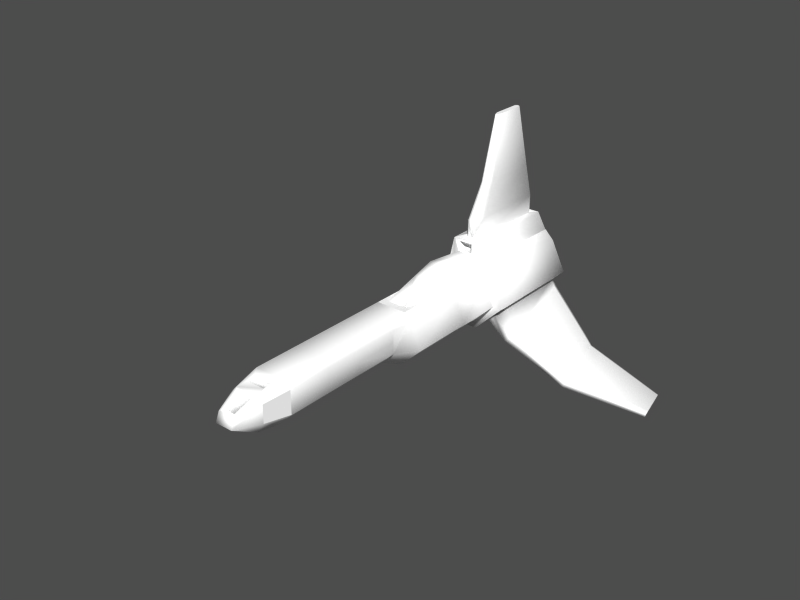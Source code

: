 # Source: starfighter.blend  (saved by Blender 2.33.0; exported with 4.5.12 LTS)
import bpy
from mathutils import Matrix  # noqa: F401  (used for matrix-valued properties, if any)

bpy.ops.wm.read_factory_settings(use_empty=True)
scene = bpy.context.scene
scene.name = '1'

# ---- collections
col_collection_1 = bpy.data.collections.new('Collection 1'); scene.collection.children.link(col_collection_1)

# ---- materials (node trees are filled in below, after node groups)
mat_cube1_auv6 = bpy.data.materials.new('cube1_auv6')
mat_cube1_auv6.alpha_threshold = 0.0
mat_cube1_auv6.preview_render_type = 'FLAT'
mat_cube1_auv6.diffuse_color = (1.0, 1.0, 1.0, 1.0)
mat_cube1_auv6.roughness = 0.5
mat_cube1_auv6.line_color = (0.0, 0.0, 0.0, 1.0)
mat_material = bpy.data.materials.new('Material')
mat_material.alpha_threshold = 0.0
mat_material.preview_render_type = 'FLAT'
mat_material.roughness = 0.5
mat_material.line_color = (0.0, 0.0, 0.0, 1.0)

# ---- material node trees

# ---- meshes
me_starfighteruv = bpy.data.meshes.new('starfighteruv')
me_starfighteruv.from_pydata([(-0.7068, 1.0, 1.0), (-1.0, 0.7068, 1.0), (0.7068, 1.0, 1.0), (1.0, 0.7068, 1.0), (-0.7068, 1.0, -1.0), (-1.0, 0.7068, -1.0), (0.7068, 1.0, -1.0), (1.0, 0.7068, -1.0), (-1.0, -0.3548, 1.0), (-0.3548, -1.0, 1.0), (0.3548, -1.0, 1.0), (1.0, -0.3548, 1.0), (-1.0, -0.3548, -1.0), (-0.3548, -1.0, -1.0), (0.3548, -1.0, -1.0), (1.0, -0.3548, -1.0), (-1.0, -0.3548, 2.728), (-0.3548, -1.0, 2.728), (0.3548, -1.0, 2.728), (1.0, -0.3548, 2.728), (1.0, 0.7068, 2.728), (0.7068, 1.0, 2.728), (-0.7068, 1.0, 2.728), (-1.0, 0.7068, 2.728), (-1.0, -0.3548, 4.71), (-0.3548, -1.0, 4.71), (0.3548, -1.0, 4.71), (1.0, -0.3548, 4.71), (1.0, 0.7068, 4.71), (0.7068, 1.0, 4.71), (-0.7068, 1.0, 4.71), (-1.0, 0.7068, 4.71), (-0.768, -0.2521, 5.872), (-0.4507, -0.7476, 5.872), (0.4507, -0.7476, 5.872), (0.768, -0.2521, 5.872), (0.768, 0.5632, 5.872), (0.5428, 0.7884, 5.872), (-0.5428, 0.7884, 5.872), (-0.768, 0.5632, 5.872), (-0.3978, -0.08816, 7.07), (0.3978, -0.08816, 7.07), (0.3978, 0.3342, 6.896), (-0.3978, 0.3342, 6.896), (-0.3968, 0.8677, 5.436), (0.3968, 0.8677, 5.436), (0.3939, 0.9207, 5.146), (-0.3939, 0.9207, 5.146), (-0.3349, 0.8188, 5.404), (0.3349, 0.8188, 5.404), (0.3324, 0.8634, 5.159), (-0.3324, 0.8634, 5.159), (0.2625, 0.3966, 6.755), (0.3677, 0.726, 6.013), (-0.3677, 0.726, 6.013), (-0.2625, 0.3966, 6.755), (0.2331, 0.3383, 6.68), (0.3265, 0.6308, 6.02), (-0.3265, 0.6308, 6.02), (-0.2331, 0.3383, 6.68), (1.568, -0.4416, -2.052), (0.5563, -1.453, -2.052), (-0.5563, -1.453, -2.052), (-1.568, -0.4416, -2.052), (-1.0, 0.7068, -2.052), (-0.7068, 1.0, -2.052), (0.7068, 1.0, -2.052), (1.0, 0.7068, -2.052), (1.568, -0.4416, -4.922), (0.5563, -1.453, -4.922), (-0.5563, -1.453, -4.922), (-1.568, -0.4416, -4.922), (-1.0, 0.7068, -4.922), (-0.7068, 1.0, -4.922), (0.7068, 1.0, -4.922), (1.0, 0.7068, -4.922), (0.564, 1.0, -4.922), (-0.564, 1.0, -4.922), (0.2789, 1.922, -4.922), (-0.2789, 1.922, -4.922), (-0.4546, 1.0, -2.397), (0.4546, 1.0, -2.397), (-0.2029, 1.694, -3.831), (0.2029, 1.694, -3.831), (1.568, -0.4416, -6.986), (0.5563, -1.453, -6.986), (-0.5563, -1.453, -6.986), (-1.568, -0.4416, -6.986), (-1.0, 0.7068, -6.986), (-0.7068, 1.0, -6.986), (-0.564, 1.0, -6.986), (-0.3576, 1.646, -6.986), (0.3576, 1.646, -6.986), (0.564, 1.0, -6.986), (0.7068, 1.0, -6.986), (1.0, 0.7068, -6.986), (1.0, 0.176, 1.0), (1.0, 0.176, -1.0), (1.0, 0.176, 2.728), (1.0, 0.176, 4.71), (-1.0, 0.176, 1.0), (-1.0, 0.176, -1.0), (-1.0, 0.176, 2.728), (-1.0, 0.176, 4.71), (1.943, -0.5033, -6.986), (0.6844, -1.762, -6.986), (-0.6844, -1.762, -6.986), (-1.943, -0.5033, -6.986), (-1.255, 0.8895, -6.986), (-0.8349, 1.309, -6.986), (-0.8116, 1.309, -6.986), (-0.6052, 2.231, -6.986), (0.6052, 2.231, -6.986), (0.8116, 1.309, -6.986), (0.8349, 1.309, -6.986), (1.255, 0.8895, -6.986), (1.943, -0.5033, -12.04), (0.6844, -1.762, -12.04), (-0.6844, -1.762, -12.04), (-1.943, -0.5033, -12.04), (-1.255, 0.8895, -12.04), (-0.8349, 1.309, -12.04), (-0.8116, 1.309, -12.04), (-0.6052, 2.231, -11.69), (0.6052, 2.231, -11.69), (0.8116, 1.309, -12.04), (0.8349, 1.309, -12.04), (1.255, 0.8895, -12.04), (0.296, 2.136, -6.986), (-0.296, 2.136, -6.986), (-0.3267, 1.742, -6.986), (0.3267, 1.742, -6.986), (0.296, 2.136, -7.44), (-0.296, 2.136, -7.44), (-0.3267, 1.742, -7.44), (0.3267, 1.742, -7.44), (1.582, -0.302, -12.28), (0.5571, -1.327, -12.28), (-0.5571, -1.327, -12.28), (-1.582, -0.302, -12.28), (-1.021, 0.8317, -12.28), (-0.6796, 1.173, -12.28), (-0.6607, 1.173, -12.28), (-0.4926, 1.924, -11.93), (0.4926, 1.924, -11.93), (0.6607, 1.173, -12.28), (0.6796, 1.173, -12.28), (1.021, 0.8317, -12.28), (1.031, -1.416, -11.55), (1.597, -0.8496, -11.55), (1.597, -0.8496, -7.862), (1.031, -1.416, -7.862), (1.297, -1.682, -11.48), (1.864, -1.116, -11.48), (2.363, -1.616, -7.923), (1.797, -2.182, -7.923), (1.172, -1.275, -7.252), (2.021, -2.123, -7.337), (1.456, -0.9912, -7.252), (2.304, -1.84, -7.337), (1.719, -1.166, -11.81), (1.347, -1.538, -11.81), (1.222, -1.413, -11.88), (1.594, -1.041, -11.88), (3.501, -3.739, -8.849), (3.133, -3.37, -11.47), (3.17, -3.263, -11.72), (3.444, -2.989, -11.72), (3.551, -2.951, -11.47), (3.92, -3.32, -8.849), (3.876, -3.486, -8.416), (3.667, -3.695, -8.416), (4.231, -4.255, -9.003), (3.733, -4.099, -11.62), (3.716, -3.987, -11.87), (3.832, -3.617, -11.87), (3.91, -3.535, -11.62), (4.408, -3.691, -9.003), (4.446, -3.858, -8.57), (4.357, -4.14, -8.57), (7.615, -5.163, -10.36), (7.366, -5.085, -11.67), (7.358, -5.029, -11.79), (7.416, -4.844, -11.79), (7.455, -4.803, -11.67), (7.704, -4.881, -10.36), (7.723, -4.964, -10.14), (7.678, -5.106, -10.14), (-0.3099, 2.231, -7.874), (0.3099, 2.231, -7.874), (0.3099, 2.231, -11.39), (-0.3099, 2.231, -11.39), (0.1033, 2.231, -7.282), (-0.1033, 2.231, -7.282), (-0.1033, 2.231, -11.57), (0.1033, 2.231, -11.57), (0.1033, 3.073, -7.282), (0.3099, 3.073, -7.874), (0.3099, 3.073, -11.39), (0.1033, 3.073, -11.57), (-0.1033, 3.073, -11.57), (-0.3099, 3.073, -11.39), (-0.3099, 3.073, -7.874), (-0.1033, 3.073, -7.282), (0.07416, 4.565, -8.125), (0.2225, 4.565, -8.55), (0.2225, 4.565, -11.08), (0.07416, 4.565, -11.2), (-0.07416, 4.565, -11.2), (-0.2225, 4.565, -11.08), (-0.2225, 4.565, -8.55), (-0.07416, 4.565, -8.125), (0.03916, 7.371, -8.887), (0.1175, 7.371, -9.111), (0.1175, 7.371, -10.45), (0.03916, 7.371, -10.51), (-0.03916, 7.371, -10.51), (-0.1175, 7.371, -10.45), (-0.1175, 7.371, -9.111), (-0.03916, 7.371, -8.887), (-7.678, -5.106, -10.14), (-7.723, -4.964, -10.14), (-7.704, -4.881, -10.36), (-7.455, -4.803, -11.67), (-7.416, -4.844, -11.79), (-7.358, -5.029, -11.79), (-7.366, -5.085, -11.67), (-7.615, -5.163, -10.36), (-4.357, -4.14, -8.57), (-4.446, -3.858, -8.57), (-4.408, -3.691, -9.003), (-3.91, -3.535, -11.62), (-3.832, -3.617, -11.87), (-3.716, -3.987, -11.87), (-3.733, -4.099, -11.62), (-4.231, -4.255, -9.003), (-3.667, -3.695, -8.416), (-3.876, -3.486, -8.416), (-3.92, -3.32, -8.849), (-3.551, -2.951, -11.47), (-3.444, -2.989, -11.72), (-3.17, -3.263, -11.72), (-3.133, -3.37, -11.47), (-3.501, -3.739, -8.849), (-1.594, -1.041, -11.88), (-1.222, -1.413, -11.88), (-1.347, -1.538, -11.81), (-1.719, -1.166, -11.81), (-2.304, -1.84, -7.337), (-1.456, -0.9912, -7.252), (-2.021, -2.123, -7.337), (-1.172, -1.275, -7.252), (-1.797, -2.182, -7.923), (-2.363, -1.616, -7.923), (-1.864, -1.116, -11.48), (-1.297, -1.682, -11.48), (-1.031, -1.416, -7.862), (-1.597, -0.8496, -7.862), (-1.597, -0.8496, -11.55), (-1.031, -1.416, -11.55)], [], [(0, 4, 5, 1), (3, 7, 6, 2), (5, 64, 12, 101), (0, 2, 6, 4), (12, 13, 9, 8), (14, 10, 9, 13), (15, 11, 10, 14), (15, 60, 67), (15, 67, 7, 97), (17, 16, 8, 9), (18, 17, 9, 10), (19, 18, 10, 11), (21, 20, 3, 2), (2, 0, 22, 21), (0, 1, 23, 22), (25, 24, 16, 17), (26, 25, 17, 18), (27, 26, 18, 19), (29, 28, 20, 21), (30, 29, 21, 22), (31, 30, 22, 23), (33, 32, 24, 25), (34, 33, 25, 26), (34, 35, 41), (35, 34, 26, 27), (37, 36, 28, 29), (38, 39, 43), (39, 38, 30, 31), (40, 32, 33), (41, 35, 36, 42), (41, 40, 33, 34), (42, 36, 37), (43, 39, 32, 40), (43, 40, 41, 42), (45, 44, 38, 37), (46, 45, 37, 29), (47, 30, 38, 44), (47, 46, 29, 30), (48, 49, 50, 51), (49, 48, 44, 45), (50, 49, 45, 46), (51, 47, 44, 48), (51, 50, 46, 47), (53, 52, 42, 37), (54, 53, 37, 38), (55, 43, 42, 52), (55, 54, 38, 43), (56, 57, 58, 59), (57, 56, 52, 53), (58, 57, 53, 54), (59, 55, 52, 56), (59, 58, 54, 55), (61, 60, 15, 14), (62, 61, 14, 13), (63, 62, 13, 12), (64, 63, 12), (65, 64, 5, 4), (66, 65, 4, 6), (67, 66, 6, 7), (69, 68, 60, 61), (70, 69, 61, 62), (71, 70, 62, 63), (72, 64, 65, 73), (72, 71, 63, 64), (75, 67, 60, 68), (75, 74, 66, 67), (76, 78, 83), (76, 93, 92), (77, 79, 91), (77, 80, 82), (82, 79, 77), (82, 80, 81, 83), (83, 78, 79, 82), (83, 81, 76), (85, 84, 68, 69), (86, 85, 69, 70), (87, 86, 70, 71), (88, 87, 71, 72), (89, 88, 72, 73), (90, 89, 73, 77), (91, 90, 77), (92, 78, 76), (92, 91, 79, 78), (94, 93, 76, 74), (95, 75, 68, 84), (95, 94, 74, 75), (96, 3, 20, 98), (96, 11, 15, 97), (97, 7, 3, 96), (98, 19, 11, 96), (98, 20, 28, 99), (99, 27, 19, 98), (100, 1, 5, 101), (100, 8, 16, 102), (101, 12, 8, 100), (102, 16, 24, 103), (102, 23, 1, 100), (103, 31, 23, 102), (105, 104, 84, 85), (106, 105, 85, 86), (107, 106, 86, 87), (108, 107, 87, 88), (109, 108, 88, 89), (110, 109, 89, 90), (111, 110, 90, 91), (113, 112, 92, 93), (114, 113, 93, 94), (115, 95, 84, 104), (115, 114, 94, 95), (118, 117, 105, 106), (120, 119, 107, 108), (121, 120, 108, 109), (122, 121, 109, 110), (123, 122, 110, 111), (125, 124, 112, 113), (126, 125, 113, 114), (127, 115, 104, 116), (127, 126, 114, 115), (129, 128, 112, 111), (130, 129, 111, 91), (131, 92, 112, 128), (131, 130, 91, 92), (132, 133, 134, 135), (133, 132, 128, 129), (134, 133, 129, 130), (135, 131, 128, 132), (135, 134, 130, 131), (137, 136, 116, 117), (138, 137, 117, 118), (139, 138, 118, 119), (140, 139, 119, 120), (141, 140, 120, 121), (142, 141, 121, 122), (142, 143, 144, 145), (143, 142, 122, 123), (144, 143, 123, 124), (145, 144, 124, 125), (146, 145, 125, 126), (147, 127, 116, 136), (147, 146, 126, 127), (149, 148, 117, 116), (150, 149, 116, 104), (151, 105, 117, 148), (154, 153, 149, 150), (155, 151, 148, 152), (156, 151, 155, 157), (158, 156, 157, 159), (158, 159, 154, 150), (160, 161, 162, 163), (162, 161, 152, 148), (163, 149, 153, 160), (163, 162, 148, 149), (165, 164, 155, 152), (166, 165, 152, 161), (167, 166, 161, 160), (168, 167, 160, 153), (169, 168, 153, 154), (170, 169, 154, 159), (171, 157, 155, 164), (171, 170, 159, 157), (173, 172, 164, 165), (174, 173, 165, 166), (175, 174, 166, 167), (176, 175, 167, 168), (177, 176, 168, 169), (178, 177, 169, 170), (179, 171, 164, 172), (179, 178, 170, 171), (181, 180, 172, 173), (182, 181, 173, 174), (183, 182, 174, 175), (184, 183, 175, 176), (185, 184, 176, 177), (186, 185, 177, 178), (187, 179, 172, 180), (187, 186, 178, 179), (190, 189, 112, 124), (191, 123, 111, 188), (197, 196, 192, 189), (198, 197, 189, 190), (199, 198, 190, 195), (200, 199, 195, 194), (201, 200, 194, 191), (202, 201, 191, 188), (203, 193, 192, 196), (203, 202, 188, 193), (205, 204, 196, 197), (206, 205, 197, 198), (207, 206, 198, 199), (208, 207, 199, 200), (209, 208, 200, 201), (210, 209, 201, 202), (211, 203, 196, 204), (211, 210, 202, 203), (213, 212, 204, 205), (214, 213, 205, 206), (215, 214, 206, 207), (216, 215, 207, 208), (217, 216, 208, 209), (218, 217, 209, 210), (219, 211, 204, 212), (219, 218, 210, 211), (80, 77, 73), (80, 73, 65), (80, 65, 66), (80, 66, 74), (80, 74, 76), (80, 76, 81), (99, 28, 36), (99, 36, 35), (99, 35, 27), (103, 24, 32), (103, 32, 39), (103, 39, 31), (145, 146, 147), (145, 147, 136), (145, 136, 137), (145, 137, 138), (145, 138, 139), (145, 139, 140), (145, 140, 141), (145, 141, 142), (158, 150, 104), (158, 104, 105), (158, 105, 151), (158, 151, 156), (180, 181, 182), (180, 182, 183), (180, 183, 184), (180, 184, 185), (180, 185, 186), (180, 186, 187), (193, 188, 111), (193, 111, 112), (193, 112, 189), (193, 189, 192), (195, 190, 124), (195, 124, 123), (195, 123, 191), (195, 191, 194), (212, 213, 214), (212, 214, 215), (212, 215, 216), (212, 216, 217), (212, 217, 218), (212, 218, 219), (258, 119, 118, 259), (257, 107, 119, 258), (256, 259, 118, 106), (253, 257, 258, 254), (252, 255, 259, 256), (251, 250, 252, 256), (249, 248, 250, 251), (249, 257, 253, 248), (247, 244, 245, 246), (245, 259, 255, 246), (244, 247, 254, 258), (244, 258, 259, 245), (242, 255, 252, 243), (241, 246, 255, 242), (240, 247, 246, 241), (239, 254, 247, 240), (238, 253, 254, 239), (237, 248, 253, 238), (236, 243, 252, 250), (236, 250, 248, 237), (234, 242, 243, 235), (233, 241, 242, 234), (232, 240, 241, 233), (231, 239, 240, 232), (230, 238, 239, 231), (229, 237, 238, 230), (228, 235, 243, 236), (228, 236, 237, 229), (226, 234, 235, 227), (225, 233, 234, 226), (224, 232, 233, 225), (223, 231, 232, 224), (222, 230, 231, 223), (221, 229, 230, 222), (220, 227, 235, 228), (220, 228, 229, 221), (249, 107, 257), (249, 106, 107), (249, 256, 106), (249, 251, 256), (227, 225, 226), (227, 224, 225), (227, 223, 224), (227, 222, 223), (227, 221, 222), (227, 220, 221)])
me_starfighteruv.polygons.foreach_set('use_smooth', [1, 1, 1, 1, 1, 1, 1, 1, 1, 1, 1, 1, 1, 1, 1, 1, 1, 1, 1, 1, 1, 1, 1, 1, 1, 1, 1, 1, 1, 1, 1, 1, 1, 1, 1, 1, 1, 1, 1, 1, 1, 1, 1, 1, 1, 1, 1, 1, 1, 1, 1, 1, 1, 1, 1, 1, 1, 1, 1, 1, 1, 1, 1, 1, 1, 1, 1, 1, 1, 1, 1, 1, 1, 1, 1, 1, 1, 1, 1, 1, 1, 1, 1, 1, 1, 1, 1, 1, 1, 1, 1, 1, 1, 1, 1, 1, 1, 1, 1, 1, 1, 1, 1, 1, 1, 1, 1, 1, 1, 1, 1, 1, 1, 1, 1, 1, 1, 1, 1, 1, 1, 1, 1, 1, 1, 1, 1, 1, 1, 1, 1, 1, 1, 1, 1, 1, 1, 1, 1, 1, 1, 1, 1, 1, 1, 1, 1, 1, 1, 1, 1, 1, 1, 1, 1, 1, 1, 1, 1, 1, 1, 1, 1, 1, 1, 1, 1, 1, 1, 1, 1, 1, 1, 1, 1, 1, 1, 1, 1, 1, 1, 1, 1, 1, 1, 1, 1, 1, 1, 1, 1, 1, 1, 1, 1, 1, 1, 1, 1, 1, 1, 1, 0, 0, 0, 0, 0, 0, 0, 0, 0, 0, 0, 0, 0, 0, 0, 0, 0, 0, 0, 0, 0, 0, 0, 0, 0, 0, 0, 0, 0, 0, 0, 0, 0, 0, 0, 0, 0, 0, 0, 0, 0, 0, 0, 0, 1, 1, 1, 1, 1, 1, 1, 1, 1, 1, 1, 1, 1, 1, 1, 1, 1, 1, 1, 1, 1, 1, 1, 1, 1, 1, 1, 1, 1, 1, 1, 1, 1, 1, 1, 1, 0, 0, 0, 0, 0, 0, 0, 0, 0, 0])
_uv = me_starfighteruv.uv_layers.new(name='UVMap')
_uv.uv.foreach_set('vector', [0.1545, 0.5542, 0.1546, 0.6344, 0.1379, 0.6344, 0.1379, 0.5542, 0.2276, 0.554, 0.228, 0.6343, 0.2114, 0.6343, 0.211, 0.5541, 0.1379, 0.6344, 0.1379, 0.6767, 0.09526, 0.6343, 0.1166, 0.6344, 0.1545, 0.5542, 0.211, 0.5541, 0.2114, 0.6343, 0.1546, 0.6344, 0.09526, 0.6343, 0.05864, 0.6342, 0.05893, 0.5539, 0.09547, 0.5541, 0.3075, 0.6337, 0.3067, 0.5533, 0.3352, 0.5529, 0.336, 0.6334, 0.2708, 0.6341, 0.2701, 0.5537, 0.3067, 0.5533, 0.3075, 0.6337, 0.2815, 0.9782, 0.2684, 0.9322, 0.3195, 0.9322, 0.2708, 0.6341, 0.2281, 0.6766, 0.228, 0.6343, 0.2494, 0.6342, 0.05946, 0.4847, 0.09581, 0.4852, 0.09547, 0.5541, 0.05893, 0.5539, 0.3057, 0.4841, 0.334, 0.4835, 0.3352, 0.5529, 0.3067, 0.5533, 0.2693, 0.4848, 0.3057, 0.4841, 0.3067, 0.5533, 0.2701, 0.5537, 0.2108, 0.4852, 0.2272, 0.4851, 0.2276, 0.554, 0.211, 0.5541, 0.211, 0.5541, 0.1545, 0.5542, 0.1545, 0.4853, 0.2108, 0.4852, 0.1545, 0.5542, 0.1379, 0.5542, 0.138, 0.4853, 0.1545, 0.4853, 0.0611, 0.4057, 0.09685, 0.4076, 0.09581, 0.4852, 0.05946, 0.4847, 0.3036, 0.4051, 0.332, 0.4044, 0.334, 0.4835, 0.3057, 0.4841, 0.268, 0.4073, 0.3036, 0.4051, 0.3057, 0.4841, 0.2693, 0.4848, 0.2108, 0.4062, 0.2271, 0.4073, 0.2272, 0.4851, 0.2108, 0.4852, 0.1542, 0.4062, 0.2108, 0.4062, 0.2108, 0.4852, 0.1545, 0.4853, 0.1378, 0.4074, 0.1542, 0.4062, 0.1545, 0.4853, 0.138, 0.4853, 0.07567, 0.3591, 0.09918, 0.3616, 0.09685, 0.4076, 0.0611, 0.4057, 0.4913, 0.9113, 0.4899, 0.9515, 0.437, 0.9454, 0.4381, 0.9137, 0.2887, 0.3587, 0.2653, 0.3615, 0.26, 0.3109, 0.2653, 0.3615, 0.2887, 0.3587, 0.3036, 0.4051, 0.268, 0.4073, 0.2204, 0.358, 0.2329, 0.361, 0.2271, 0.4073, 0.2108, 0.4062, 0.1441, 0.3578, 0.1316, 0.3609, 0.1217, 0.3171, 0.1316, 0.3609, 0.1441, 0.3578, 0.1542, 0.4062, 0.1378, 0.4074, 0.1041, 0.3109, 0.09918, 0.3616, 0.07567, 0.3591, 0.26, 0.3109, 0.2653, 0.3615, 0.2329, 0.361, 0.2425, 0.3172, 0.5521, 0.9158, 0.5509, 0.9512, 0.4899, 0.9515, 0.4913, 0.9113, 0.2425, 0.3172, 0.2329, 0.361, 0.2204, 0.358, 0.1217, 0.3171, 0.1316, 0.3609, 0.09918, 0.3616, 0.1041, 0.3109, 0.5713, 0.95, 0.5509, 0.9512, 0.5521, 0.9158, 0.5725, 0.9165, 0.6296, 0.9213, 0.6287, 0.949, 0.6127, 0.954, 0.614, 0.9153, 0.6406, 0.9219, 0.6296, 0.9213, 0.614, 0.9153, 0.6568, 0.9113, 0.6397, 0.9492, 0.6551, 0.9609, 0.6127, 0.954, 0.6287, 0.949, 0.6397, 0.9492, 0.6406, 0.9219, 0.6568, 0.9113, 0.6551, 0.9609, 0.6304, 0.9467, 0.6312, 0.9238, 0.6389, 0.9242, 0.6381, 0.9469, 0.6312, 0.9238, 0.6304, 0.9467, 0.6287, 0.949, 0.6296, 0.9213, 0.6389, 0.9242, 0.6312, 0.9238, 0.6296, 0.9213, 0.6406, 0.9219, 0.6381, 0.9469, 0.6397, 0.9492, 0.6287, 0.949, 0.6304, 0.9467, 0.6381, 0.9469, 0.6389, 0.9242, 0.6406, 0.9219, 0.6397, 0.9492, 0.608, 0.9212, 0.5781, 0.9225, 0.5725, 0.9165, 0.614, 0.9153, 0.6071, 0.9477, 0.608, 0.9212, 0.614, 0.9153, 0.6127, 0.954, 0.5774, 0.9444, 0.5713, 0.95, 0.5725, 0.9165, 0.5781, 0.9225, 0.5774, 0.9444, 0.6071, 0.9477, 0.6127, 0.954, 0.5713, 0.95, 0.5806, 0.9251, 0.6055, 0.9235, 0.6048, 0.9452, 0.58, 0.9419, 0.6055, 0.9235, 0.5806, 0.9251, 0.5781, 0.9225, 0.608, 0.9212, 0.6048, 0.9452, 0.6055, 0.9235, 0.608, 0.9212, 0.6071, 0.9477, 0.58, 0.9419, 0.5774, 0.9444, 0.5781, 0.9225, 0.5806, 0.9251, 0.58, 0.9419, 0.6048, 0.9452, 0.6071, 0.9477, 0.5774, 0.9444, 0.2114, 0.9322, 0.2684, 0.9322, 0.2548, 0.978, 0.2185, 0.978, 0.167, 0.9322, 0.2114, 0.9322, 0.2033, 0.9779, 0.175, 0.9779, 0.11, 0.9322, 0.167, 0.9322, 0.1599, 0.978, 0.1235, 0.978, 0.05887, 0.9322, 0.11, 0.9322, 0.09681, 0.9782, 0.1546, 0.6767, 0.1379, 0.6767, 0.1379, 0.6344, 0.1546, 0.6344, 0.2114, 0.6766, 0.1546, 0.6767, 0.1546, 0.6344, 0.2114, 0.6343, 0.2281, 0.6766, 0.2114, 0.6766, 0.2114, 0.6343, 0.228, 0.6343, 0.2114, 0.8178, 0.2684, 0.8178, 0.2684, 0.9322, 0.2114, 0.9322, 0.167, 0.8178, 0.2114, 0.8178, 0.2114, 0.9322, 0.167, 0.9322, 0.11, 0.8178, 0.167, 0.8178, 0.167, 0.9322, 0.11, 0.9322, 0.05887, 0.8178, 0.05887, 0.9322, 0.04234, 0.9322, 0.04234, 0.8178, 0.05887, 0.8178, 0.11, 0.8178, 0.11, 0.9322, 0.05887, 0.9322, 0.3195, 0.8178, 0.3195, 0.9322, 0.2684, 0.9322, 0.2684, 0.8178, 0.3195, 0.8178, 0.336, 0.8178, 0.336, 0.9322, 0.3195, 0.9322, 0.7076, 0.7559, 0.6717, 0.7563, 0.6712, 0.7139, 0.7076, 0.7559, 0.7022, 0.8357, 0.676, 0.8339, 0.6163, 0.7561, 0.6522, 0.7564, 0.6483, 0.8338, 0.6163, 0.7561, 0.6273, 0.6521, 0.6525, 0.7139, 0.6525, 0.7139, 0.6522, 0.7564, 0.6163, 0.7561, 0.6525, 0.7139, 0.6404, 0.6363, 0.6844, 0.6369, 0.6712, 0.7139, 0.6712, 0.7139, 0.6717, 0.7563, 0.6522, 0.7564, 0.6525, 0.7139, 0.6712, 0.7139, 0.6959, 0.652, 0.7076, 0.7559, 0.2114, 0.7355, 0.2684, 0.7355, 0.2684, 0.8178, 0.2114, 0.8178, 0.167, 0.7355, 0.2114, 0.7355, 0.2114, 0.8178, 0.167, 0.8178, 0.11, 0.7355, 0.167, 0.7355, 0.167, 0.8178, 0.11, 0.8178, 0.05887, 0.7355, 0.11, 0.7355, 0.11, 0.8178, 0.05887, 0.8178, 0.04234, 0.7355, 0.05887, 0.7355, 0.05887, 0.8178, 0.04234, 0.8178, 0.03665, 0.7355, 0.04234, 0.7355, 0.04234, 0.8178, 0.03665, 0.8178, 0.6483, 0.8338, 0.6221, 0.8357, 0.6163, 0.7561, 0.676, 0.8339, 0.6717, 0.7563, 0.7076, 0.7559, 0.676, 0.8339, 0.6483, 0.8338, 0.6522, 0.7564, 0.6717, 0.7563, 0.336, 0.7355, 0.3417, 0.7355, 0.3417, 0.8178, 0.336, 0.8178, 0.3195, 0.7355, 0.3195, 0.8178, 0.2684, 0.8178, 0.2684, 0.7355, 0.3195, 0.7355, 0.336, 0.7355, 0.336, 0.8178, 0.3195, 0.8178, 0.2489, 0.5539, 0.2276, 0.554, 0.2272, 0.4851, 0.2483, 0.485, 0.2489, 0.5539, 0.2701, 0.5537, 0.2708, 0.6341, 0.2494, 0.6342, 0.2494, 0.6342, 0.228, 0.6343, 0.2276, 0.554, 0.2489, 0.5539, 0.2483, 0.485, 0.2693, 0.4848, 0.2701, 0.5537, 0.2489, 0.5539, 0.2483, 0.485, 0.2272, 0.4851, 0.2271, 0.4073, 0.2476, 0.4073, 0.2476, 0.4073, 0.268, 0.4073, 0.2693, 0.4848, 0.2483, 0.485, 0.1167, 0.5542, 0.1379, 0.5542, 0.1379, 0.6344, 0.1166, 0.6344, 0.1167, 0.5542, 0.09547, 0.5541, 0.09581, 0.4852, 0.1169, 0.4853, 0.1166, 0.6344, 0.09526, 0.6343, 0.09547, 0.5541, 0.1167, 0.5542, 0.1169, 0.4853, 0.09581, 0.4852, 0.09685, 0.4076, 0.1172, 0.4075, 0.1169, 0.4853, 0.138, 0.4853, 0.1379, 0.5542, 0.1167, 0.5542, 0.1172, 0.4075, 0.1378, 0.4074, 0.138, 0.4853, 0.1169, 0.4853, 0.9063, 0.8351, 0.8684, 0.8615, 0.8685, 0.8506, 0.9013, 0.8316, 0.9056, 0.8223, 0.9063, 0.8351, 0.9013, 0.8316, 0.9061, 0.8235, 0.9019, 0.841, 0.9056, 0.8223, 0.9061, 0.8235, 0.9064, 0.839, 0.9223, 0.8536, 0.9019, 0.841, 0.9064, 0.839, 0.9221, 0.8506, 0.9265, 0.8386, 0.9223, 0.8536, 0.9221, 0.8506, 0.917, 0.8487, 0.9263, 0.8385, 0.9265, 0.8386, 0.917, 0.8487, 0.9067, 0.8508, 0.9257, 0.7495, 0.9263, 0.8385, 0.9067, 0.8508, 0.8964, 0.7999, 0.8243, 0.8098, 0.8281, 0.7495, 0.8465, 0.787, 0.8397, 0.8188, 0.8236, 0.8109, 0.8243, 0.8098, 0.8397, 0.8188, 0.8342, 0.8182, 0.8281, 0.8339, 0.8358, 0.8281, 0.8685, 0.8506, 0.8684, 0.8615, 0.8281, 0.8339, 0.8236, 0.8109, 0.8342, 0.8182, 0.8358, 0.8281, 0.365, 0.2308, 0.3105, 0.2308, 0.3105, 0.02913, 0.365, 0.02913, 0.498, 0.2308, 0.436, 0.2308, 0.436, 0.02913, 0.498, 0.02913, 0.5217, 0.2308, 0.498, 0.2308, 0.498, 0.02913, 0.5217, 0.02913, 0.9267, 0.7944, 0.927, 0.7944, 0.9265, 0.8386, 0.9263, 0.8385, 0.06699, 0.2166, 0.02932, 0.2308, 0.02932, 0.02913, 0.06699, 0.02913, 0.1529, 0.2308, 0.1153, 0.2166, 0.1153, 0.02913, 0.1529, 0.02913, 0.1538, 0.2308, 0.1529, 0.2308, 0.1529, 0.02913, 0.1538, 0.02913, 0.1775, 0.2308, 0.1775, 0.02913, 0.2395, 0.02913, 0.2395, 0.2308, 0.1775, 0.2308, 0.1538, 0.2308, 0.1538, 0.02913, 0.1775, 0.02913, 0.8999, 0.7568, 0.8522, 0.7566, 0.8281, 0.7495, 0.9257, 0.7495, 0.8955, 0.7915, 0.8999, 0.7568, 0.9257, 0.7495, 0.8964, 0.7999, 0.8491, 0.781, 0.8465, 0.787, 0.8281, 0.7495, 0.8522, 0.7566, 0.8491, 0.781, 0.8955, 0.7915, 0.8964, 0.7999, 0.8465, 0.787, 0.7512, 0.9236, 0.7288, 0.9236, 0.7227, 0.9131, 0.7471, 0.9131, 0.7288, 0.9236, 0.7512, 0.9236, 0.7721, 0.9366, 0.7208, 0.9366, 0.7227, 0.9131, 0.7288, 0.9236, 0.7208, 0.9366, 0.7025, 0.9008, 0.7471, 0.9131, 0.7552, 0.9008, 0.7721, 0.9366, 0.7512, 0.9236, 0.7471, 0.9131, 0.7227, 0.9131, 0.7025, 0.9008, 0.7552, 0.9008, 0.4546, 0.2922, 0.4148, 0.3332, 0.3975, 0.3249, 0.4481, 0.2725, 0.4987, 0.2917, 0.4546, 0.2922, 0.4481, 0.2725, 0.5047, 0.2719, 0.5395, 0.3317, 0.4987, 0.2917, 0.5047, 0.2719, 0.5564, 0.323, 0.5187, 0.3772, 0.5395, 0.3317, 0.5564, 0.323, 0.532, 0.3813, 0.5052, 0.3913, 0.5187, 0.3772, 0.532, 0.3813, 0.5154, 0.3999, 0.9243, 0.7906, 0.9246, 0.7906, 0.927, 0.7944, 0.9267, 0.7944, 0.5045, 0.3913, 0.4978, 0.4248, 0.4582, 0.4251, 0.4513, 0.3917, 0.4978, 0.4248, 0.5045, 0.3913, 0.5129, 0.4008, 0.5026, 0.4404, 0.4582, 0.4251, 0.4978, 0.4248, 0.5026, 0.4404, 0.4535, 0.4408, 0.4513, 0.3917, 0.4582, 0.4251, 0.4535, 0.4408, 0.4426, 0.4011, 0.4506, 0.3917, 0.4513, 0.3917, 0.4426, 0.4011, 0.4416, 0.4008, 0.4369, 0.3782, 0.4237, 0.3827, 0.3975, 0.3249, 0.4148, 0.3332, 0.4369, 0.3782, 0.4506, 0.3917, 0.4416, 0.4008, 0.4237, 0.3827, 0.259, 0.2113, 0.2909, 0.2113, 0.3105, 0.2308, 0.2395, 0.2308, 0.259, 0.06404, 0.259, 0.2113, 0.2395, 0.2308, 0.2395, 0.02913, 0.2909, 0.06404, 0.3105, 0.02913, 0.3105, 0.2308, 0.2909, 0.2113, 0.9026, 0.1955, 0.9103, 0.0527, 0.9247, 0.04695, 0.9455, 0.1927, 0.6636, 0.3821, 0.6204, 0.3777, 0.6442, 0.2317, 0.6586, 0.2373, 0.6165, 0.4033, 0.6204, 0.3777, 0.6636, 0.3821, 0.6648, 0.4074, 0.9479, 0.2191, 0.9475, 0.2356, 0.898, 0.2346, 0.901, 0.2195, 0.9479, 0.2191, 0.901, 0.2195, 0.9026, 0.1955, 0.9455, 0.1927, 0.9105, 0.03909, 0.9076, 0.01937, 0.916, 0.0194, 0.9154, 0.03786, 0.652, 0.2188, 0.6586, 0.2225, 0.6586, 0.2373, 0.6442, 0.2317, 0.9154, 0.03786, 0.9247, 0.04695, 0.9103, 0.0527, 0.9105, 0.03909, 0.9154, 0.03786, 0.916, 0.0194, 0.9301, 0.01654, 0.9247, 0.04695, 0.7572, 0.2536, 0.7607, 0.3604, 0.6636, 0.3821, 0.6586, 0.2373, 0.757, 0.2426, 0.7572, 0.2536, 0.6586, 0.2373, 0.6586, 0.2225, 0.8135, 0.05499, 0.8113, 0.04017, 0.9076, 0.01937, 0.9105, 0.03909, 0.8129, 0.06569, 0.8135, 0.05499, 0.9105, 0.03909, 0.9103, 0.0527, 0.8062, 0.1736, 0.8129, 0.06569, 0.9103, 0.0527, 0.9026, 0.1955, 0.8056, 0.1928, 0.8062, 0.1736, 0.9026, 0.1955, 0.901, 0.2195, 0.762, 0.3792, 0.6648, 0.4074, 0.6636, 0.3821, 0.7607, 0.3604, 0.8033, 0.2042, 0.8056, 0.1928, 0.901, 0.2195, 0.898, 0.2346, 0.795, 0.2543, 0.7963, 0.36, 0.7607, 0.3604, 0.7572, 0.2536, 0.7947, 0.2436, 0.795, 0.2543, 0.7572, 0.2536, 0.757, 0.2426, 0.7842, 0.05061, 0.7801, 0.03582, 0.8113, 0.04017, 0.8135, 0.05499, 0.7846, 0.06182, 0.7842, 0.05061, 0.8135, 0.05499, 0.8129, 0.06569, 0.7806, 0.1706, 0.7846, 0.06182, 0.8129, 0.06569, 0.8062, 0.1736, 0.7789, 0.1891, 0.7806, 0.1706, 0.8062, 0.1736, 0.8056, 0.1928, 0.7965, 0.3785, 0.762, 0.3792, 0.7607, 0.3604, 0.7963, 0.36, 0.7753, 0.2002, 0.7789, 0.1891, 0.8056, 0.1928, 0.8033, 0.2042, 0.942, 0.2796, 0.9427, 0.3327, 0.7963, 0.36, 0.795, 0.2543, 0.9421, 0.2742, 0.942, 0.2796, 0.795, 0.2543, 0.7947, 0.2436, 0.6344, 0.08, 0.6327, 0.07241, 0.7801, 0.03582, 0.7842, 0.05061, 0.6344, 0.08545, 0.6344, 0.08, 0.7842, 0.05061, 0.7846, 0.06182, 0.6326, 0.1391, 0.6344, 0.08545, 0.7846, 0.06182, 0.7806, 0.1706, 0.6321, 0.1484, 0.6326, 0.1391, 0.7806, 0.1706, 0.7789, 0.1891, 0.943, 0.3419, 0.7965, 0.3785, 0.7963, 0.36, 0.9427, 0.3327, 0.6304, 0.1541, 0.6321, 0.1484, 0.7789, 0.1891, 0.7753, 0.2002, 0.1035, 0.2048, 0.1035, 0.06451, 0.1153, 0.02913, 0.1153, 0.2166, 0.07877, 0.2048, 0.06699, 0.2166, 0.06699, 0.02913, 0.07877, 0.06451, 0.7123, 0.5, 0.6884, 0.5002, 0.6866, 0.4674, 0.7123, 0.4666, 0.8515, 0.502, 0.7123, 0.5, 0.7123, 0.4666, 0.8524, 0.4686, 0.8619, 0.5029, 0.8515, 0.502, 0.8524, 0.4686, 0.8636, 0.469, 0.87, 0.5045, 0.8619, 0.5029, 0.8636, 0.469, 0.8721, 0.4696, 0.4758, 0.5025, 0.4652, 0.5033, 0.4649, 0.4691, 0.4758, 0.469, 0.6158, 0.5032, 0.4758, 0.5025, 0.4758, 0.469, 0.6161, 0.4696, 0.681, 0.5029, 0.6781, 0.4682, 0.6866, 0.4674, 0.6884, 0.5002, 0.6407, 0.504, 0.6158, 0.5032, 0.6161, 0.4696, 0.6413, 0.4701, 0.7375, 0.56, 0.7193, 0.5603, 0.6884, 0.5002, 0.7123, 0.5, 0.8387, 0.5612, 0.7375, 0.56, 0.7123, 0.5, 0.8515, 0.502, 0.8464, 0.5621, 0.8387, 0.5612, 0.8515, 0.502, 0.8619, 0.5029, 0.8522, 0.5637, 0.8464, 0.5621, 0.8619, 0.5029, 0.87, 0.5045, 0.4879, 0.5621, 0.4802, 0.5629, 0.4652, 0.5033, 0.4758, 0.5025, 0.5887, 0.5627, 0.4879, 0.5621, 0.4758, 0.5025, 0.6158, 0.5032, 0.7138, 0.5623, 0.681, 0.5029, 0.6884, 0.5002, 0.7193, 0.5603, 0.6067, 0.5633, 0.5887, 0.5627, 0.6158, 0.5032, 0.6407, 0.504, 0.7592, 0.6729, 0.7497, 0.6731, 0.7193, 0.5603, 0.7375, 0.56, 0.8126, 0.6734, 0.7592, 0.6729, 0.7375, 0.56, 0.8387, 0.5612, 0.8167, 0.6739, 0.8126, 0.6734, 0.8387, 0.5612, 0.8464, 0.5621, 0.8197, 0.6748, 0.8167, 0.6739, 0.8464, 0.5621, 0.8522, 0.5637, 0.5124, 0.6743, 0.5083, 0.6747, 0.4802, 0.5629, 0.4879, 0.5621, 0.5656, 0.6746, 0.5124, 0.6743, 0.4879, 0.5621, 0.5887, 0.5627, 0.7466, 0.6739, 0.7138, 0.5623, 0.7193, 0.5603, 0.7497, 0.6731, 0.5751, 0.6749, 0.5656, 0.6746, 0.5887, 0.5627, 0.6067, 0.5633, 0.554, 0.789, 0.4533, 0.7846, 0.4533, 0.7789, 0.554, 0.789, 0.4533, 0.7789, 0.5678, 0.7789, 0.554, 0.789, 0.5678, 0.7789, 0.5678, 0.8353, 0.554, 0.789, 0.5678, 0.8353, 0.4533, 0.8353, 0.554, 0.789, 0.4533, 0.8353, 0.4533, 0.8296, 0.554, 0.789, 0.4533, 0.8296, 0.554, 0.8252, 0.2476, 0.4073, 0.2271, 0.4073, 0.2329, 0.361, 0.2476, 0.4073, 0.2329, 0.361, 0.2653, 0.3615, 0.2476, 0.4073, 0.2653, 0.3615, 0.268, 0.4073, 0.1172, 0.4075, 0.09685, 0.4076, 0.09918, 0.3616, 0.1172, 0.4075, 0.09918, 0.3616, 0.1316, 0.3609, 0.1172, 0.4075, 0.1316, 0.3609, 0.1378, 0.4074, 0.4513, 0.3917, 0.4506, 0.3917, 0.4369, 0.3782, 0.4513, 0.3917, 0.4369, 0.3782, 0.4148, 0.3332, 0.4513, 0.3917, 0.4148, 0.3332, 0.4546, 0.2922, 0.4513, 0.3917, 0.4546, 0.2922, 0.4987, 0.2917, 0.4513, 0.3917, 0.4987, 0.2917, 0.5395, 0.3317, 0.4513, 0.3917, 0.5395, 0.3317, 0.5187, 0.3772, 0.4513, 0.3917, 0.5187, 0.3772, 0.5052, 0.3913, 0.4513, 0.3917, 0.5052, 0.3913, 0.5045, 0.3913, 0.267, 0.03972, 0.259, 0.06404, 0.2395, 0.02913, 0.267, 0.03972, 0.2395, 0.02913, 0.3105, 0.02913, 0.267, 0.03972, 0.3105, 0.02913, 0.2909, 0.06404, 0.267, 0.03972, 0.2909, 0.06404, 0.283, 0.03972, 0.6208, 0.1387, 0.6225, 0.08506, 0.6247, 0.08007, 0.6208, 0.1387, 0.6247, 0.08007, 0.6325, 0.08032, 0.6208, 0.1387, 0.6325, 0.08032, 0.6344, 0.08545, 0.6208, 0.1387, 0.6344, 0.08545, 0.6326, 0.1391, 0.6208, 0.1387, 0.6326, 0.1391, 0.6294, 0.1478, 0.6208, 0.1387, 0.6294, 0.1478, 0.6234, 0.1477, 0.087, 0.0409, 0.07877, 0.06451, 0.06699, 0.02913, 0.087, 0.0409, 0.06699, 0.02913, 0.1153, 0.02913, 0.087, 0.0409, 0.1153, 0.02913, 0.1035, 0.06451, 0.087, 0.0409, 0.1035, 0.06451, 0.09524, 0.0409, 0.09524, 0.2117, 0.1035, 0.2048, 0.1153, 0.2166, 0.09524, 0.2117, 0.1153, 0.2166, 0.06699, 0.2166, 0.09524, 0.2117, 0.06699, 0.2166, 0.07877, 0.2048, 0.09524, 0.2117, 0.07877, 0.2048, 0.087, 0.2117, 0.7501, 0.676, 0.7592, 0.6729, 0.8126, 0.6734, 0.7501, 0.676, 0.8126, 0.6734, 0.8152, 0.6766, 0.7501, 0.676, 0.8152, 0.6766, 0.8151, 0.6797, 0.7501, 0.676, 0.8151, 0.6797, 0.8125, 0.6829, 0.7501, 0.676, 0.8125, 0.6829, 0.7591, 0.6823, 0.7501, 0.676, 0.7591, 0.6823, 0.7501, 0.6791, 0.259, 0.2113, 0.2395, 0.2308, 0.3105, 0.2308, 0.2909, 0.2113, 0.259, 0.06404, 0.2395, 0.02913, 0.2395, 0.2308, 0.259, 0.2113, 0.2909, 0.06404, 0.2909, 0.2113, 0.3105, 0.2308, 0.3105, 0.02913, 0.9026, 0.1955, 0.9455, 0.1927, 0.9247, 0.04695, 0.9103, 0.0527, 0.6636, 0.3821, 0.6586, 0.2373, 0.6442, 0.2317, 0.6204, 0.3777, 0.6165, 0.4033, 0.6648, 0.4074, 0.6636, 0.3821, 0.6204, 0.3777, 0.9479, 0.2191, 0.901, 0.2195, 0.898, 0.2346, 0.9475, 0.2356, 0.9479, 0.2191, 0.9455, 0.1927, 0.9026, 0.1955, 0.901, 0.2195, 0.9105, 0.03909, 0.9154, 0.03786, 0.916, 0.0194, 0.9076, 0.01937, 0.652, 0.2188, 0.6442, 0.2317, 0.6586, 0.2373, 0.6586, 0.2225, 0.9154, 0.03786, 0.9105, 0.03909, 0.9103, 0.0527, 0.9247, 0.04695, 0.9154, 0.03786, 0.9247, 0.04695, 0.9301, 0.01654, 0.916, 0.0194, 0.7572, 0.2536, 0.6586, 0.2373, 0.6636, 0.3821, 0.7607, 0.3604, 0.757, 0.2426, 0.6586, 0.2225, 0.6586, 0.2373, 0.7572, 0.2536, 0.8135, 0.05499, 0.9105, 0.03909, 0.9076, 0.01937, 0.8113, 0.04017, 0.8129, 0.06569, 0.9103, 0.0527, 0.9105, 0.03909, 0.8135, 0.05499, 0.8062, 0.1736, 0.9026, 0.1955, 0.9103, 0.0527, 0.8129, 0.06569, 0.8056, 0.1928, 0.901, 0.2195, 0.9026, 0.1955, 0.8062, 0.1736, 0.762, 0.3792, 0.7607, 0.3604, 0.6636, 0.3821, 0.6648, 0.4074, 0.8033, 0.2042, 0.898, 0.2346, 0.901, 0.2195, 0.8056, 0.1928, 0.795, 0.2543, 0.7572, 0.2536, 0.7607, 0.3604, 0.7963, 0.36, 0.7947, 0.2436, 0.757, 0.2426, 0.7572, 0.2536, 0.795, 0.2543, 0.7842, 0.05061, 0.8135, 0.05499, 0.8113, 0.04017, 0.7801, 0.03582, 0.7846, 0.06182, 0.8129, 0.06569, 0.8135, 0.05499, 0.7842, 0.05061, 0.7806, 0.1706, 0.8062, 0.1736, 0.8129, 0.06569, 0.7846, 0.06182, 0.7789, 0.1891, 0.8056, 0.1928, 0.8062, 0.1736, 0.7806, 0.1706, 0.7965, 0.3785, 0.7963, 0.36, 0.7607, 0.3604, 0.762, 0.3792, 0.7753, 0.2002, 0.8033, 0.2042, 0.8056, 0.1928, 0.7789, 0.1891, 0.942, 0.2796, 0.795, 0.2543, 0.7963, 0.36, 0.9427, 0.3327, 0.9421, 0.2742, 0.7947, 0.2436, 0.795, 0.2543, 0.942, 0.2796, 0.6344, 0.08, 0.7842, 0.05061, 0.7801, 0.03582, 0.6327, 0.07241, 0.6344, 0.08545, 0.7846, 0.06182, 0.7842, 0.05061, 0.6344, 0.08, 0.6326, 0.1391, 0.7806, 0.1706, 0.7846, 0.06182, 0.6344, 0.08545, 0.6321, 0.1484, 0.7789, 0.1891, 0.7806, 0.1706, 0.6326, 0.1391, 0.943, 0.3419, 0.9427, 0.3327, 0.7963, 0.36, 0.7965, 0.3785, 0.6304, 0.1541, 0.7753, 0.2002, 0.7789, 0.1891, 0.6321, 0.1484, 0.267, 0.03972, 0.2395, 0.02913, 0.259, 0.06404, 0.267, 0.03972, 0.3105, 0.02913, 0.2395, 0.02913, 0.267, 0.03972, 0.2909, 0.06404, 0.3105, 0.02913, 0.267, 0.03972, 0.283, 0.03972, 0.2909, 0.06404, 0.6208, 0.1387, 0.6247, 0.08007, 0.6225, 0.08506, 0.6208, 0.1387, 0.6325, 0.08032, 0.6247, 0.08007, 0.6208, 0.1387, 0.6344, 0.08545, 0.6325, 0.08032, 0.6208, 0.1387, 0.6326, 0.1391, 0.6344, 0.08545, 0.6208, 0.1387, 0.6294, 0.1478, 0.6326, 0.1391, 0.6208, 0.1387, 0.6234, 0.1477, 0.6294, 0.1478])
_ca = me_starfighteruv.color_attributes.new('Col', 'BYTE_COLOR', 'CORNER')
_ca.data.foreach_set('color', [1.0, 1.0, 1.0, 1.0, 1.0, 1.0, 1.0, 1.0, 1.0, 1.0, 1.0, 1.0, 1.0, 1.0, 1.0, 1.0, 1.0, 1.0, 1.0, 1.0, 1.0, 1.0, 1.0, 1.0, 1.0, 1.0, 1.0, 1.0, 1.0, 1.0, 1.0, 1.0, 1.0, 1.0, 1.0, 1.0, 1.0, 1.0, 1.0, 1.0, 1.0, 1.0, 1.0, 1.0, 1.0, 1.0, 1.0, 1.0, 1.0, 1.0, 1.0, 1.0, 1.0, 1.0, 1.0, 1.0, 1.0, 1.0, 1.0, 1.0, 1.0, 1.0, 1.0, 1.0, 1.0, 1.0, 1.0, 1.0, 1.0, 1.0, 1.0, 1.0, 1.0, 1.0, 1.0, 1.0, 1.0, 1.0, 1.0, 1.0, 1.0, 1.0, 1.0, 1.0, 1.0, 1.0, 1.0, 1.0, 1.0, 1.0, 1.0, 1.0, 1.0, 1.0, 1.0, 1.0, 1.0, 1.0, 1.0, 1.0, 1.0, 1.0, 1.0, 1.0, 1.0, 1.0, 1.0, 1.0, 1.0, 1.0, 1.0, 1.0, 1.0, 1.0, 1.0, 1.0, 1.0, 1.0, 1.0, 1.0, 1.0, 1.0, 1.0, 1.0, 1.0, 1.0, 1.0, 1.0, 1.0, 1.0, 1.0, 1.0, 1.0, 1.0, 1.0, 1.0, 1.0, 1.0, 1.0, 1.0, 1.0, 1.0, 1.0, 1.0, 1.0, 1.0, 1.0, 1.0, 1.0, 1.0, 1.0, 1.0, 1.0, 1.0, 1.0, 1.0, 1.0, 1.0, 1.0, 1.0, 1.0, 1.0, 1.0, 1.0, 1.0, 1.0, 1.0, 1.0, 1.0, 1.0, 1.0, 1.0, 1.0, 1.0, 1.0, 1.0, 1.0, 1.0, 1.0, 1.0, 1.0, 1.0, 1.0, 1.0, 1.0, 1.0, 1.0, 1.0, 1.0, 1.0, 1.0, 1.0, 1.0, 1.0, 1.0, 1.0, 1.0, 1.0, 1.0, 1.0, 1.0, 1.0, 1.0, 1.0, 1.0, 1.0, 1.0, 1.0, 1.0, 1.0, 1.0, 1.0, 1.0, 1.0, 1.0, 1.0, 1.0, 1.0, 1.0, 1.0, 1.0, 1.0, 1.0, 1.0, 1.0, 1.0, 1.0, 1.0, 1.0, 1.0, 1.0, 1.0, 1.0, 1.0, 1.0, 1.0, 1.0, 1.0, 1.0, 1.0, 1.0, 1.0, 1.0, 1.0, 1.0, 1.0, 1.0, 1.0, 1.0, 1.0, 1.0, 1.0, 1.0, 1.0, 1.0, 1.0, 1.0, 1.0, 1.0, 1.0, 1.0, 1.0, 1.0, 1.0, 1.0, 1.0, 1.0, 1.0, 1.0, 1.0, 1.0, 1.0, 1.0, 1.0, 1.0, 1.0, 1.0, 1.0, 1.0, 1.0, 1.0, 1.0, 1.0, 1.0, 1.0, 1.0, 1.0, 1.0, 1.0, 1.0, 1.0, 1.0, 1.0, 1.0, 1.0, 1.0, 1.0, 1.0, 1.0, 1.0, 1.0, 1.0, 1.0, 1.0, 1.0, 1.0, 1.0, 1.0, 1.0, 1.0, 1.0, 1.0, 1.0, 1.0, 1.0, 1.0, 1.0, 1.0, 1.0, 1.0, 1.0, 1.0, 1.0, 1.0, 1.0, 1.0, 1.0, 1.0, 1.0, 1.0, 1.0, 1.0, 1.0, 1.0, 1.0, 1.0, 1.0, 1.0, 1.0, 1.0, 1.0, 1.0, 1.0, 1.0, 1.0, 1.0, 1.0, 1.0, 1.0, 1.0, 1.0, 1.0, 1.0, 1.0, 1.0, 1.0, 1.0, 1.0, 1.0, 1.0, 1.0, 1.0, 1.0, 1.0, 1.0, 1.0, 1.0, 1.0, 1.0, 1.0, 1.0, 1.0, 1.0, 1.0, 1.0, 1.0, 1.0, 1.0, 1.0, 1.0, 1.0, 1.0, 1.0, 1.0, 1.0, 1.0, 1.0, 1.0, 1.0, 1.0, 1.0, 1.0, 1.0, 1.0, 1.0, 1.0, 1.0, 1.0, 1.0, 1.0, 1.0, 1.0, 1.0, 1.0, 1.0, 1.0, 1.0, 1.0, 1.0, 1.0, 1.0, 1.0, 1.0, 1.0, 1.0, 1.0, 1.0, 1.0, 1.0, 1.0, 1.0, 1.0, 1.0, 1.0, 1.0, 1.0, 1.0, 1.0, 1.0, 1.0, 1.0, 1.0, 1.0, 1.0, 1.0, 1.0, 1.0, 1.0, 1.0, 1.0, 1.0, 1.0, 1.0, 1.0, 1.0, 1.0, 1.0, 1.0, 1.0, 1.0, 1.0, 1.0, 1.0, 1.0, 1.0, 1.0, 1.0, 1.0, 1.0, 1.0, 1.0, 1.0, 1.0, 1.0, 1.0, 1.0, 1.0, 1.0, 1.0, 1.0, 1.0, 1.0, 1.0, 1.0, 1.0, 1.0, 1.0, 1.0, 1.0, 1.0, 1.0, 1.0, 1.0, 1.0, 1.0, 1.0, 1.0, 1.0, 1.0, 1.0, 1.0, 1.0, 1.0, 1.0, 1.0, 1.0, 1.0, 1.0, 1.0, 1.0, 1.0, 1.0, 1.0, 1.0, 1.0, 1.0, 1.0, 1.0, 1.0, 1.0, 1.0, 1.0, 1.0, 1.0, 1.0, 1.0, 1.0, 1.0, 1.0, 1.0, 1.0, 1.0, 1.0, 1.0, 1.0, 1.0, 1.0, 1.0, 1.0, 1.0, 1.0, 1.0, 1.0, 1.0, 1.0, 1.0, 1.0, 1.0, 1.0, 1.0, 1.0, 1.0, 1.0, 1.0, 1.0, 1.0, 1.0, 1.0, 1.0, 1.0, 1.0, 1.0, 1.0, 1.0, 1.0, 1.0, 1.0, 1.0, 1.0, 1.0, 1.0, 1.0, 1.0, 1.0, 1.0, 1.0, 1.0, 1.0, 1.0, 1.0, 1.0, 1.0, 1.0, 1.0, 1.0, 1.0, 1.0, 1.0, 1.0, 1.0, 1.0, 1.0, 1.0, 1.0, 1.0, 1.0, 1.0, 1.0, 1.0, 1.0, 1.0, 1.0, 1.0, 1.0, 1.0, 1.0, 1.0, 1.0, 1.0, 1.0, 1.0, 1.0, 1.0, 1.0, 1.0, 1.0, 1.0, 1.0, 1.0, 1.0, 1.0, 1.0, 1.0, 1.0, 1.0, 1.0, 1.0, 1.0, 1.0, 1.0, 1.0, 1.0, 1.0, 1.0, 1.0, 1.0, 1.0, 1.0, 1.0, 1.0, 1.0, 1.0, 1.0, 1.0, 1.0, 1.0, 1.0, 1.0, 1.0, 1.0, 1.0, 1.0, 1.0, 1.0, 1.0, 1.0, 1.0, 1.0, 1.0, 1.0, 1.0, 1.0, 1.0, 1.0, 1.0, 1.0, 1.0, 1.0, 1.0, 1.0, 1.0, 1.0, 1.0, 1.0, 1.0, 1.0, 1.0, 1.0, 1.0, 1.0, 1.0, 1.0, 1.0, 1.0, 1.0, 1.0, 1.0, 1.0, 1.0, 1.0, 1.0, 1.0, 1.0, 1.0, 1.0, 1.0, 1.0, 1.0, 1.0, 1.0, 1.0, 1.0, 1.0, 1.0, 1.0, 1.0, 1.0, 1.0, 1.0, 1.0, 1.0, 1.0, 1.0, 1.0, 1.0, 1.0, 1.0, 1.0, 1.0, 1.0, 1.0, 1.0, 1.0, 1.0, 1.0, 1.0, 1.0, 1.0, 1.0, 1.0, 1.0, 1.0, 1.0, 1.0, 1.0, 1.0, 1.0, 1.0, 1.0, 1.0, 1.0, 1.0, 1.0, 1.0, 1.0, 1.0, 1.0, 1.0, 1.0, 1.0, 1.0, 1.0, 1.0, 1.0, 1.0, 1.0, 1.0, 1.0, 1.0, 1.0, 1.0, 1.0, 1.0, 1.0, 1.0, 1.0, 1.0, 1.0, 1.0, 1.0, 1.0, 1.0, 1.0, 1.0, 1.0, 1.0, 1.0, 1.0, 1.0, 1.0, 1.0, 1.0, 1.0, 1.0, 1.0, 1.0, 1.0, 1.0, 1.0, 1.0, 1.0, 1.0, 1.0, 1.0, 1.0, 1.0, 1.0, 1.0, 1.0, 1.0, 1.0, 1.0, 1.0, 1.0, 1.0, 1.0, 1.0, 1.0, 1.0, 1.0, 1.0, 1.0, 1.0, 1.0, 1.0, 1.0, 1.0, 1.0, 1.0, 1.0, 1.0, 1.0, 1.0, 1.0, 1.0, 1.0, 1.0, 1.0, 1.0, 1.0, 1.0, 1.0, 1.0, 1.0, 1.0, 1.0, 1.0, 1.0, 1.0, 1.0, 1.0, 1.0, 1.0, 1.0, 1.0, 1.0, 1.0, 1.0, 1.0, 1.0, 1.0, 1.0, 1.0, 1.0, 1.0, 1.0, 1.0, 1.0, 1.0, 1.0, 1.0, 1.0, 1.0, 1.0, 1.0, 1.0, 1.0, 1.0, 1.0, 1.0, 1.0, 1.0, 1.0, 1.0, 1.0, 1.0, 1.0, 1.0, 1.0, 1.0, 1.0, 1.0, 1.0, 1.0, 1.0, 1.0, 1.0, 1.0, 1.0, 1.0, 1.0, 1.0, 1.0, 1.0, 1.0, 1.0, 1.0, 1.0, 1.0, 1.0, 1.0, 1.0, 1.0, 1.0, 1.0, 1.0, 1.0, 1.0, 1.0, 1.0, 1.0, 1.0, 1.0, 1.0, 1.0, 1.0, 1.0, 1.0, 1.0, 1.0, 1.0, 1.0, 1.0, 1.0, 1.0, 1.0, 1.0, 1.0, 1.0, 1.0, 1.0, 1.0, 1.0, 1.0, 1.0, 1.0, 1.0, 1.0, 1.0, 1.0, 1.0, 1.0, 1.0, 1.0, 1.0, 1.0, 1.0, 1.0, 1.0, 1.0, 1.0, 1.0, 1.0, 1.0, 1.0, 1.0, 1.0, 1.0, 1.0, 1.0, 1.0, 1.0, 1.0, 1.0, 1.0, 1.0, 1.0, 1.0, 1.0, 1.0, 1.0, 1.0, 1.0, 1.0, 1.0, 1.0, 1.0, 1.0, 1.0, 1.0, 1.0, 1.0, 1.0, 1.0, 1.0, 1.0, 1.0, 1.0, 1.0, 1.0, 1.0, 1.0, 1.0, 1.0, 1.0, 1.0, 1.0, 1.0, 1.0, 1.0, 1.0, 1.0, 1.0, 1.0, 1.0, 1.0, 1.0, 1.0, 1.0, 1.0, 1.0, 1.0, 1.0, 1.0, 1.0, 1.0, 1.0, 1.0, 1.0, 1.0, 1.0, 1.0, 1.0, 1.0, 1.0, 1.0, 1.0, 1.0, 1.0, 1.0, 1.0, 1.0, 1.0, 1.0, 1.0, 1.0, 1.0, 1.0, 1.0, 1.0, 1.0, 1.0, 1.0, 1.0, 1.0, 1.0, 1.0, 1.0, 1.0, 1.0, 1.0, 1.0, 1.0, 1.0, 1.0, 1.0, 1.0, 1.0, 1.0, 1.0, 1.0, 1.0, 1.0, 1.0, 1.0, 1.0, 1.0, 1.0, 1.0, 1.0, 1.0, 1.0, 1.0, 1.0, 1.0, 1.0, 1.0, 1.0, 1.0, 1.0, 1.0, 1.0, 1.0, 1.0, 1.0, 1.0, 1.0, 1.0, 1.0, 1.0, 1.0, 1.0, 1.0, 1.0, 1.0, 1.0, 1.0, 1.0, 1.0, 1.0, 1.0, 1.0, 1.0, 1.0, 1.0, 1.0, 1.0, 1.0, 1.0, 1.0, 1.0, 1.0, 1.0, 1.0, 1.0, 1.0, 1.0, 1.0, 1.0, 1.0, 1.0, 1.0, 1.0, 1.0, 1.0, 1.0, 1.0, 1.0, 1.0, 1.0, 1.0, 1.0, 1.0, 1.0, 1.0, 1.0, 1.0, 1.0, 1.0, 1.0, 1.0, 1.0, 1.0, 1.0, 1.0, 1.0, 1.0, 1.0, 1.0, 1.0, 1.0, 1.0, 1.0, 1.0, 1.0, 1.0, 1.0, 1.0, 1.0, 1.0, 1.0, 1.0, 1.0, 1.0, 1.0, 1.0, 1.0, 1.0, 1.0, 1.0, 1.0, 1.0, 1.0, 1.0, 1.0, 1.0, 1.0, 1.0, 1.0, 1.0, 1.0, 1.0, 1.0, 1.0, 1.0, 1.0, 1.0, 1.0, 1.0, 1.0, 1.0, 1.0, 1.0, 1.0, 1.0, 1.0, 1.0, 1.0, 1.0, 1.0, 1.0, 1.0, 1.0, 1.0, 1.0, 1.0, 1.0, 1.0, 1.0, 1.0, 1.0, 1.0, 1.0, 1.0, 1.0, 1.0, 1.0, 1.0, 1.0, 1.0, 1.0, 1.0, 1.0, 1.0, 1.0, 1.0, 1.0, 1.0, 1.0, 1.0, 1.0, 1.0, 1.0, 1.0, 1.0, 1.0, 1.0, 1.0, 1.0, 1.0, 1.0, 1.0, 1.0, 1.0, 1.0, 1.0, 1.0, 1.0, 1.0, 1.0, 1.0, 1.0, 1.0, 1.0, 1.0, 1.0, 1.0, 1.0, 1.0, 1.0, 1.0, 1.0, 1.0, 1.0, 1.0, 1.0, 1.0, 1.0, 1.0, 1.0, 1.0, 1.0, 1.0, 1.0, 1.0, 1.0, 1.0, 1.0, 1.0, 1.0, 1.0, 1.0, 1.0, 1.0, 1.0, 1.0, 1.0, 1.0, 1.0, 1.0, 1.0, 1.0, 1.0, 1.0, 1.0, 1.0, 1.0, 1.0, 1.0, 1.0, 1.0, 1.0, 1.0, 1.0, 1.0, 1.0, 1.0, 1.0, 1.0, 1.0, 1.0, 1.0, 1.0, 1.0, 1.0, 1.0, 1.0, 1.0, 1.0, 1.0, 1.0, 1.0, 1.0, 1.0, 1.0, 1.0, 1.0, 1.0, 1.0, 1.0, 1.0, 1.0, 1.0, 1.0, 1.0, 1.0, 1.0, 1.0, 1.0, 1.0, 1.0, 1.0, 1.0, 1.0, 1.0, 1.0, 1.0, 1.0, 1.0, 1.0, 1.0, 1.0, 1.0, 1.0, 1.0, 1.0, 1.0, 1.0, 1.0, 1.0, 1.0, 1.0, 1.0, 1.0, 1.0, 1.0, 1.0, 1.0, 1.0, 1.0, 1.0, 1.0, 1.0, 1.0, 1.0, 1.0, 1.0, 1.0, 1.0, 1.0, 1.0, 1.0, 1.0, 1.0, 1.0, 1.0, 1.0, 1.0, 1.0, 1.0, 1.0, 1.0, 1.0, 1.0, 1.0, 1.0, 1.0, 1.0, 1.0, 1.0, 1.0, 1.0, 1.0, 1.0, 1.0, 1.0, 1.0, 1.0, 1.0, 1.0, 1.0, 1.0, 1.0, 1.0, 1.0, 1.0, 1.0, 1.0, 1.0, 1.0, 1.0, 1.0, 1.0, 1.0, 1.0, 1.0, 1.0, 1.0, 1.0, 1.0, 1.0, 1.0, 1.0, 1.0, 1.0, 1.0, 1.0, 1.0, 1.0, 1.0, 1.0, 1.0, 1.0, 1.0, 1.0, 1.0, 1.0, 1.0, 1.0, 1.0, 1.0, 1.0, 1.0, 1.0, 1.0, 1.0, 1.0, 1.0, 1.0, 1.0, 1.0, 1.0, 1.0, 1.0, 1.0, 1.0, 1.0, 1.0, 1.0, 1.0, 1.0, 1.0, 1.0, 1.0, 1.0, 1.0, 1.0, 1.0, 1.0, 1.0, 1.0, 1.0, 1.0, 1.0, 1.0, 1.0, 1.0, 1.0, 1.0, 1.0, 1.0, 1.0, 1.0, 1.0, 1.0, 1.0, 1.0, 1.0, 1.0, 1.0, 1.0, 1.0, 1.0, 1.0, 1.0, 1.0, 1.0, 1.0, 1.0, 1.0, 1.0, 1.0, 1.0, 1.0, 1.0, 1.0, 1.0, 1.0, 1.0, 1.0, 1.0, 1.0, 1.0, 1.0, 1.0, 1.0, 1.0, 1.0, 1.0, 1.0, 1.0, 1.0, 1.0, 1.0, 1.0, 1.0, 1.0, 1.0, 1.0, 1.0, 1.0, 1.0, 1.0, 1.0, 1.0, 1.0, 1.0, 1.0, 1.0, 1.0, 1.0, 1.0, 1.0, 1.0, 1.0, 1.0, 1.0, 1.0, 1.0, 1.0, 1.0, 1.0, 1.0, 1.0, 1.0, 1.0, 1.0, 1.0, 1.0, 1.0, 1.0, 1.0, 1.0, 1.0, 1.0, 1.0, 1.0, 1.0, 1.0, 1.0, 1.0, 1.0, 1.0, 1.0, 1.0, 1.0, 1.0, 1.0, 1.0, 1.0, 1.0, 1.0, 1.0, 1.0, 1.0, 1.0, 1.0, 1.0, 1.0, 1.0, 1.0, 1.0, 1.0, 1.0, 1.0, 1.0, 1.0, 1.0, 1.0, 1.0, 1.0, 1.0, 1.0, 1.0, 1.0, 1.0, 1.0, 1.0, 1.0, 1.0, 1.0, 1.0, 1.0, 1.0, 1.0, 1.0, 1.0, 1.0, 1.0, 1.0, 1.0, 1.0, 1.0, 1.0, 1.0, 1.0, 1.0, 1.0, 1.0, 1.0, 1.0, 1.0, 1.0, 1.0, 1.0, 1.0, 1.0, 1.0, 1.0, 1.0, 1.0, 1.0, 1.0, 1.0, 1.0, 1.0, 1.0, 1.0, 1.0, 1.0, 1.0, 1.0, 1.0, 1.0, 1.0, 1.0, 1.0, 1.0, 1.0, 1.0, 1.0, 1.0, 1.0, 1.0, 1.0, 1.0, 1.0, 1.0, 1.0, 1.0, 1.0, 1.0, 1.0, 1.0, 1.0, 1.0, 1.0, 1.0, 1.0, 1.0, 1.0, 1.0, 1.0, 1.0, 1.0, 1.0, 1.0, 1.0, 1.0, 1.0, 1.0, 1.0, 1.0, 1.0, 1.0, 1.0, 1.0, 1.0, 1.0, 1.0, 1.0, 1.0, 1.0, 1.0, 1.0, 1.0, 1.0, 1.0, 1.0, 1.0, 1.0, 1.0, 1.0, 1.0, 1.0, 1.0, 1.0, 1.0, 1.0, 1.0, 1.0, 1.0, 1.0, 1.0, 1.0, 1.0, 1.0, 1.0, 1.0, 1.0, 1.0, 1.0, 1.0, 1.0, 1.0, 1.0, 1.0, 1.0, 1.0, 1.0, 1.0, 1.0, 1.0, 1.0, 1.0, 1.0, 1.0, 1.0, 1.0, 1.0, 1.0, 1.0, 1.0, 1.0, 1.0, 1.0, 1.0, 1.0, 1.0, 1.0, 1.0, 1.0, 1.0, 1.0, 1.0, 1.0, 1.0, 1.0, 1.0, 1.0, 1.0, 1.0, 1.0, 1.0, 1.0, 1.0, 1.0, 1.0, 1.0, 1.0, 1.0, 1.0, 1.0, 1.0, 1.0, 1.0, 1.0, 1.0, 1.0, 1.0, 1.0, 1.0, 1.0, 1.0, 1.0, 1.0, 1.0, 1.0, 1.0, 1.0, 1.0, 1.0, 1.0, 1.0, 1.0, 1.0, 1.0, 1.0, 1.0, 1.0, 1.0, 1.0, 1.0, 1.0, 1.0, 1.0, 1.0, 1.0, 1.0, 1.0, 1.0, 1.0, 1.0, 1.0, 1.0, 1.0, 1.0, 1.0, 1.0, 1.0, 1.0, 1.0, 1.0, 1.0, 1.0, 1.0, 1.0, 1.0, 1.0, 1.0, 1.0, 1.0, 1.0, 1.0, 1.0, 1.0, 1.0, 1.0, 1.0, 1.0, 1.0, 1.0, 1.0, 1.0, 1.0, 1.0, 1.0, 1.0, 1.0, 1.0, 1.0, 1.0, 1.0, 1.0, 1.0, 1.0, 1.0, 1.0, 1.0, 1.0, 1.0, 1.0, 1.0, 1.0, 1.0, 1.0, 1.0, 1.0, 1.0, 1.0, 1.0, 1.0, 1.0, 1.0, 1.0, 1.0, 1.0, 1.0, 1.0, 1.0, 1.0, 1.0, 1.0, 1.0, 1.0, 1.0, 1.0, 1.0, 1.0, 1.0, 1.0, 1.0, 1.0, 1.0, 1.0, 1.0, 1.0, 1.0, 1.0, 1.0, 1.0, 1.0, 1.0, 1.0, 1.0, 1.0, 1.0, 1.0, 1.0, 1.0, 1.0, 1.0, 1.0, 1.0, 1.0, 1.0, 1.0, 1.0, 1.0, 1.0, 1.0, 1.0, 1.0, 1.0, 1.0, 1.0, 1.0, 1.0, 1.0, 1.0, 1.0, 1.0, 1.0, 1.0, 1.0, 1.0, 1.0, 1.0, 1.0, 1.0, 1.0, 1.0, 1.0, 1.0, 1.0, 1.0, 1.0, 1.0, 1.0, 1.0, 1.0, 1.0, 1.0, 1.0, 1.0, 1.0, 1.0, 1.0, 1.0, 1.0, 1.0, 1.0, 1.0, 1.0, 1.0, 1.0, 1.0, 1.0, 1.0, 1.0, 1.0, 1.0, 1.0, 1.0, 1.0, 1.0, 1.0, 1.0, 1.0, 1.0, 1.0, 1.0, 1.0, 1.0, 1.0, 1.0, 1.0, 1.0, 1.0, 1.0, 1.0, 1.0, 1.0, 1.0, 1.0, 1.0, 1.0, 1.0, 1.0, 1.0, 1.0, 1.0, 1.0, 1.0, 1.0, 1.0, 1.0, 1.0, 1.0, 1.0, 1.0, 1.0, 1.0, 1.0, 1.0, 1.0, 1.0, 1.0, 1.0, 1.0, 1.0, 1.0, 1.0, 1.0, 1.0, 1.0, 1.0, 1.0, 1.0, 1.0, 1.0, 1.0, 1.0, 1.0, 1.0, 1.0, 1.0, 1.0, 1.0, 1.0, 1.0, 1.0, 1.0, 1.0, 1.0, 1.0, 1.0, 1.0, 1.0, 1.0, 1.0, 1.0, 1.0, 1.0, 1.0, 1.0, 1.0, 1.0, 1.0, 1.0, 1.0, 1.0, 1.0, 1.0, 1.0, 1.0, 1.0, 1.0, 1.0, 1.0, 1.0, 1.0, 1.0, 1.0, 1.0, 1.0, 1.0, 1.0, 1.0, 1.0, 1.0, 1.0, 1.0, 1.0, 1.0, 1.0, 1.0, 1.0, 1.0, 1.0, 1.0, 1.0, 1.0, 1.0, 1.0, 1.0, 1.0, 1.0, 1.0, 1.0, 1.0, 1.0, 1.0, 1.0, 1.0, 1.0, 1.0, 1.0, 1.0, 1.0, 1.0, 1.0, 1.0, 1.0, 1.0, 1.0, 1.0, 1.0, 1.0, 1.0, 1.0, 1.0, 1.0, 1.0, 1.0, 1.0, 1.0, 1.0, 1.0, 1.0, 1.0, 1.0, 1.0, 1.0, 1.0, 1.0, 1.0, 1.0, 1.0, 1.0, 1.0, 1.0, 1.0, 1.0, 1.0, 1.0, 1.0, 1.0, 1.0, 1.0, 1.0, 1.0, 1.0, 1.0, 1.0, 1.0, 1.0, 1.0, 1.0, 1.0, 1.0, 1.0, 1.0, 1.0, 1.0, 1.0, 1.0, 1.0, 1.0, 1.0, 1.0, 1.0, 1.0, 1.0, 1.0, 1.0, 1.0, 1.0, 1.0, 1.0, 1.0, 1.0, 1.0, 1.0, 1.0, 1.0, 1.0, 1.0, 1.0, 1.0, 1.0, 1.0, 1.0, 1.0, 1.0, 1.0, 1.0, 1.0, 1.0, 1.0, 1.0, 1.0, 1.0, 1.0, 1.0, 1.0, 1.0, 1.0, 1.0, 1.0, 1.0, 1.0, 1.0, 1.0, 1.0, 1.0, 1.0, 1.0, 1.0, 1.0, 1.0, 1.0, 1.0, 1.0, 1.0, 1.0, 1.0, 1.0, 1.0, 1.0, 1.0, 1.0, 1.0, 1.0, 1.0, 1.0, 1.0, 1.0, 1.0, 1.0, 1.0, 1.0, 1.0, 1.0, 1.0, 1.0, 1.0, 1.0, 1.0, 1.0, 1.0, 1.0, 1.0, 1.0, 1.0, 1.0, 1.0, 1.0, 1.0, 1.0, 1.0, 1.0, 1.0, 1.0, 1.0, 1.0, 1.0, 1.0, 1.0, 1.0, 1.0, 1.0, 1.0, 1.0, 1.0, 1.0, 1.0, 1.0, 1.0, 1.0, 1.0, 1.0, 1.0, 1.0, 1.0, 1.0, 1.0, 1.0, 1.0, 1.0, 1.0, 1.0, 1.0, 1.0, 1.0, 1.0, 1.0, 1.0, 1.0, 1.0, 1.0, 1.0, 1.0, 1.0, 1.0, 1.0, 1.0, 1.0, 1.0, 1.0, 1.0, 1.0, 1.0, 1.0, 1.0, 1.0, 1.0, 1.0, 1.0, 1.0, 1.0, 1.0, 1.0, 1.0, 1.0, 1.0, 1.0, 1.0, 1.0, 1.0, 1.0, 1.0, 1.0, 1.0, 1.0, 1.0, 1.0, 1.0, 1.0, 1.0, 1.0, 1.0, 1.0, 1.0, 1.0, 1.0, 1.0, 1.0, 1.0, 1.0, 1.0, 1.0, 1.0, 1.0, 1.0, 1.0, 1.0, 1.0, 1.0, 1.0, 1.0, 1.0, 1.0, 1.0, 1.0, 1.0, 1.0, 1.0, 1.0, 1.0, 1.0, 1.0, 1.0, 1.0, 1.0, 1.0, 1.0, 1.0, 1.0, 1.0, 1.0, 1.0, 1.0, 1.0, 1.0, 1.0, 1.0, 1.0, 1.0, 1.0, 1.0, 1.0, 1.0, 1.0, 1.0, 1.0, 1.0, 1.0, 1.0, 1.0, 1.0, 1.0, 1.0, 1.0, 1.0, 1.0, 1.0, 1.0, 1.0, 1.0, 1.0, 1.0, 1.0, 1.0, 1.0, 1.0, 1.0, 1.0, 1.0, 1.0, 1.0, 1.0, 1.0, 1.0, 1.0, 1.0, 1.0, 1.0, 1.0, 1.0, 1.0, 1.0, 1.0, 1.0, 1.0, 1.0, 1.0, 1.0, 1.0, 1.0, 1.0, 1.0, 1.0, 1.0, 1.0, 1.0, 1.0, 1.0, 1.0, 1.0, 1.0, 1.0, 1.0, 1.0, 1.0, 1.0, 1.0, 1.0, 1.0, 1.0, 1.0, 1.0, 1.0, 1.0, 1.0, 1.0, 1.0, 1.0, 1.0, 1.0, 1.0, 1.0, 1.0, 1.0, 1.0, 1.0, 1.0, 1.0, 1.0, 1.0, 1.0, 1.0, 1.0, 1.0, 1.0, 1.0, 1.0, 1.0, 1.0, 1.0, 1.0, 1.0, 1.0, 1.0, 1.0, 1.0, 1.0, 1.0, 1.0, 1.0, 1.0, 1.0, 1.0, 1.0, 1.0, 1.0, 1.0, 1.0, 1.0, 1.0, 1.0, 1.0, 1.0, 1.0, 1.0, 1.0, 1.0, 1.0, 1.0, 1.0, 1.0, 1.0, 1.0, 1.0, 1.0, 1.0, 1.0, 1.0, 1.0, 1.0, 1.0, 1.0, 1.0, 1.0, 1.0, 1.0, 1.0, 1.0, 1.0, 1.0, 1.0, 1.0, 1.0, 1.0, 1.0, 1.0, 1.0, 1.0, 1.0, 1.0, 1.0, 1.0, 1.0, 1.0, 1.0, 1.0, 1.0, 1.0, 1.0, 1.0, 1.0, 1.0, 1.0, 1.0, 1.0, 1.0, 1.0, 1.0, 1.0, 1.0, 1.0, 1.0, 1.0, 1.0, 1.0, 1.0, 1.0, 1.0, 1.0, 1.0, 1.0, 1.0, 1.0, 1.0, 1.0, 1.0, 1.0, 1.0, 1.0, 1.0, 1.0, 1.0, 1.0, 1.0, 1.0, 1.0, 1.0, 1.0, 1.0, 1.0, 1.0, 1.0, 1.0, 1.0, 1.0, 1.0, 1.0, 1.0, 1.0, 1.0, 1.0, 1.0, 1.0, 1.0, 1.0, 1.0, 1.0, 1.0, 1.0, 1.0, 1.0, 1.0, 1.0, 1.0, 1.0, 1.0, 1.0, 1.0, 1.0, 1.0, 1.0, 1.0, 1.0, 1.0, 1.0, 1.0, 1.0, 1.0, 1.0, 1.0, 1.0, 1.0, 1.0, 1.0, 1.0, 1.0, 1.0, 1.0, 1.0, 1.0, 1.0, 1.0, 1.0, 1.0, 1.0, 1.0, 1.0, 1.0, 1.0, 1.0, 1.0, 1.0, 1.0, 1.0, 1.0, 1.0, 1.0, 1.0, 1.0, 1.0, 1.0, 1.0, 1.0, 1.0, 1.0, 1.0, 1.0, 1.0, 1.0, 1.0, 1.0, 1.0, 1.0, 1.0, 1.0, 1.0, 1.0, 1.0, 1.0, 1.0, 1.0, 1.0, 1.0, 1.0, 1.0, 1.0, 1.0, 1.0, 1.0, 1.0, 1.0, 1.0, 1.0, 1.0, 1.0, 1.0, 1.0, 1.0, 1.0, 1.0, 1.0, 1.0, 1.0, 1.0, 1.0, 1.0, 1.0, 1.0, 1.0, 1.0, 1.0, 1.0, 1.0, 1.0, 1.0, 1.0, 1.0, 1.0, 1.0, 1.0, 1.0, 1.0, 1.0, 1.0, 1.0, 1.0, 1.0, 1.0, 1.0, 1.0, 1.0, 1.0, 1.0, 1.0, 1.0, 1.0, 1.0, 1.0, 1.0, 1.0, 1.0, 1.0, 1.0, 1.0, 1.0, 1.0, 1.0, 1.0, 1.0, 1.0, 1.0, 1.0, 1.0, 1.0, 1.0, 1.0, 1.0, 1.0, 1.0, 1.0, 1.0, 1.0, 1.0, 1.0, 1.0, 1.0, 1.0, 1.0, 1.0, 1.0, 1.0, 1.0, 1.0, 1.0, 1.0, 1.0, 1.0, 1.0, 1.0, 1.0, 1.0, 1.0, 1.0, 1.0, 1.0, 1.0, 1.0, 1.0, 1.0, 1.0, 1.0, 1.0, 1.0, 1.0, 1.0, 1.0, 1.0, 1.0, 1.0, 1.0, 1.0, 1.0, 1.0, 1.0, 1.0, 1.0, 1.0, 1.0, 1.0, 1.0, 1.0, 1.0, 1.0, 1.0, 1.0, 1.0, 1.0, 1.0, 1.0, 1.0, 1.0, 1.0, 1.0, 1.0, 1.0, 1.0, 1.0, 1.0, 1.0, 1.0, 1.0, 1.0, 1.0, 1.0, 1.0, 1.0, 1.0, 1.0, 1.0, 1.0, 1.0, 1.0, 1.0, 1.0, 1.0, 1.0, 1.0, 1.0, 1.0, 1.0, 1.0, 1.0, 1.0, 1.0, 1.0, 1.0, 1.0, 1.0, 1.0, 1.0, 1.0, 1.0, 1.0, 1.0, 1.0, 1.0, 1.0, 1.0, 1.0, 1.0, 1.0, 1.0, 1.0, 1.0, 1.0, 1.0, 1.0, 1.0, 1.0, 1.0, 1.0, 1.0, 1.0, 1.0, 1.0, 1.0, 1.0, 1.0, 1.0, 1.0, 1.0, 1.0, 1.0, 1.0, 1.0, 1.0, 1.0, 1.0, 1.0, 1.0, 1.0, 1.0, 1.0, 1.0, 1.0, 1.0, 1.0, 1.0, 1.0, 1.0, 1.0, 1.0, 1.0, 1.0, 1.0, 1.0, 1.0, 1.0, 1.0, 1.0, 1.0, 1.0, 1.0, 1.0, 1.0, 1.0, 1.0, 1.0, 1.0, 1.0, 1.0, 1.0, 1.0, 1.0, 1.0, 1.0, 1.0, 1.0, 1.0, 1.0, 1.0, 1.0, 1.0, 1.0, 1.0, 1.0, 1.0, 1.0, 1.0, 1.0, 1.0, 1.0, 1.0, 1.0, 1.0, 1.0, 1.0, 1.0, 1.0, 1.0, 1.0, 1.0, 1.0, 1.0, 1.0, 1.0, 1.0, 1.0, 1.0, 1.0, 1.0, 1.0, 1.0, 1.0, 1.0, 1.0, 1.0, 1.0, 1.0, 1.0, 1.0, 1.0, 1.0, 1.0, 1.0, 1.0, 1.0, 1.0, 1.0, 1.0, 1.0, 1.0, 1.0, 1.0, 1.0, 1.0, 1.0, 1.0, 1.0, 1.0, 1.0, 1.0, 1.0, 1.0, 1.0, 1.0, 1.0, 1.0, 1.0, 1.0, 1.0, 1.0, 1.0, 1.0, 1.0, 1.0, 1.0, 1.0, 1.0, 1.0, 1.0, 1.0, 1.0, 1.0, 1.0, 1.0, 1.0, 1.0, 1.0, 1.0, 1.0, 1.0, 1.0, 1.0, 1.0, 1.0, 1.0, 1.0, 1.0, 1.0, 1.0, 1.0, 1.0, 1.0, 1.0, 1.0, 1.0, 1.0, 1.0, 1.0, 1.0, 1.0, 1.0, 1.0, 1.0, 1.0, 1.0, 1.0, 1.0, 1.0, 1.0, 1.0, 1.0, 1.0, 1.0, 1.0, 1.0, 1.0, 1.0, 1.0, 1.0, 1.0, 1.0, 1.0, 1.0, 1.0, 1.0, 1.0, 1.0, 1.0, 1.0, 1.0, 1.0, 1.0, 1.0, 1.0, 1.0, 1.0, 1.0, 1.0, 1.0, 1.0, 1.0, 1.0, 1.0, 1.0, 1.0, 1.0, 1.0, 1.0, 1.0, 1.0, 1.0, 1.0, 1.0, 1.0, 1.0, 1.0, 1.0, 1.0, 1.0, 1.0, 1.0, 1.0, 1.0, 1.0, 1.0, 1.0, 1.0, 1.0, 1.0, 1.0, 1.0, 1.0, 1.0, 1.0, 1.0, 1.0, 1.0, 1.0, 1.0, 1.0, 1.0, 1.0, 1.0, 1.0, 1.0, 1.0, 1.0, 1.0, 1.0, 1.0, 1.0, 1.0, 1.0, 1.0, 1.0, 1.0, 1.0, 1.0, 1.0, 1.0, 1.0, 1.0, 1.0, 1.0, 1.0, 1.0, 1.0, 1.0, 1.0, 1.0, 1.0, 1.0, 1.0, 1.0, 1.0, 1.0, 1.0, 1.0, 1.0, 1.0, 1.0, 1.0, 1.0, 1.0, 1.0, 1.0, 1.0, 1.0, 1.0, 1.0, 1.0, 1.0, 1.0, 1.0, 1.0, 1.0, 1.0, 1.0, 1.0, 1.0, 1.0, 1.0, 1.0, 1.0, 1.0, 1.0, 1.0, 1.0, 1.0, 1.0, 1.0, 1.0, 1.0, 1.0, 1.0, 1.0, 1.0, 1.0, 1.0, 1.0, 1.0, 1.0, 1.0, 1.0, 1.0, 1.0, 1.0, 1.0, 1.0, 1.0, 1.0, 1.0, 1.0, 1.0, 1.0, 1.0, 1.0, 1.0, 1.0, 1.0, 1.0, 1.0, 1.0, 1.0, 1.0, 1.0, 1.0, 1.0, 1.0, 1.0, 1.0, 1.0, 1.0, 1.0, 1.0, 1.0, 1.0, 1.0, 1.0, 1.0, 1.0, 1.0, 1.0, 1.0, 1.0, 1.0, 1.0, 1.0, 1.0, 1.0, 1.0, 1.0, 1.0, 1.0, 1.0, 1.0, 1.0, 1.0, 1.0, 1.0, 1.0, 1.0, 1.0, 1.0, 1.0, 1.0, 1.0, 1.0, 1.0, 1.0, 1.0, 1.0, 1.0, 1.0, 1.0, 1.0, 1.0, 1.0, 1.0, 1.0, 1.0, 1.0, 1.0, 1.0, 1.0, 1.0, 1.0, 1.0, 1.0, 1.0, 1.0, 1.0, 1.0, 1.0, 1.0, 1.0, 1.0, 1.0, 1.0, 1.0, 1.0, 1.0, 1.0, 1.0, 1.0, 1.0, 1.0, 1.0, 1.0, 1.0, 1.0, 1.0, 1.0, 1.0, 1.0, 1.0, 1.0, 1.0, 1.0, 1.0, 1.0, 1.0, 1.0, 1.0, 1.0, 1.0, 1.0, 1.0, 1.0, 1.0, 1.0, 1.0, 1.0, 1.0, 1.0, 1.0, 1.0, 1.0, 1.0, 1.0, 1.0, 1.0, 1.0, 1.0, 1.0, 1.0, 1.0, 1.0, 1.0, 1.0, 1.0, 1.0, 1.0, 1.0, 1.0, 1.0, 1.0, 1.0, 1.0, 1.0, 1.0, 1.0, 1.0, 1.0, 1.0, 1.0, 1.0, 1.0, 1.0, 1.0, 1.0, 1.0, 1.0, 1.0, 1.0, 1.0, 1.0, 1.0, 1.0, 1.0, 1.0, 1.0, 1.0, 1.0, 1.0, 1.0, 1.0, 1.0, 1.0, 1.0, 1.0, 1.0, 1.0, 1.0, 1.0, 1.0, 1.0, 1.0, 1.0, 1.0, 1.0, 1.0, 1.0, 1.0, 1.0, 1.0, 1.0, 1.0, 1.0, 1.0, 1.0, 1.0, 1.0, 1.0, 1.0, 1.0, 1.0, 1.0, 1.0, 1.0, 1.0, 1.0, 1.0, 1.0, 1.0, 1.0, 1.0, 1.0, 1.0, 1.0, 1.0, 1.0, 1.0, 1.0, 1.0, 1.0, 1.0, 1.0, 1.0, 1.0, 1.0, 1.0, 1.0, 1.0, 1.0, 1.0, 1.0, 1.0, 1.0, 1.0, 1.0, 1.0, 1.0, 1.0, 1.0, 1.0, 1.0, 1.0, 1.0, 1.0, 1.0, 1.0, 1.0, 1.0, 1.0, 1.0, 1.0, 1.0, 1.0, 1.0, 1.0, 1.0, 1.0, 1.0, 1.0, 1.0, 1.0, 1.0, 1.0, 1.0, 1.0, 1.0, 1.0, 1.0, 1.0, 1.0, 1.0, 1.0, 1.0, 1.0, 1.0, 1.0, 1.0, 1.0, 1.0, 1.0, 1.0, 1.0, 1.0, 1.0, 1.0, 1.0, 1.0, 1.0, 1.0, 1.0, 1.0, 1.0, 1.0, 1.0, 1.0, 1.0, 1.0, 1.0, 1.0, 1.0, 1.0, 1.0, 1.0, 1.0, 1.0, 1.0, 1.0, 1.0, 1.0, 1.0, 1.0, 1.0, 1.0, 1.0, 1.0, 1.0, 1.0, 1.0, 1.0, 1.0, 1.0, 1.0, 1.0, 1.0, 1.0, 1.0, 1.0, 1.0, 1.0, 1.0, 1.0, 1.0, 1.0, 1.0, 1.0, 1.0, 1.0, 1.0, 1.0, 1.0, 1.0, 1.0, 1.0, 1.0, 1.0, 1.0, 1.0, 1.0, 1.0, 1.0, 1.0, 1.0, 1.0, 1.0, 1.0, 1.0, 1.0, 1.0, 1.0, 1.0, 1.0, 1.0, 1.0, 1.0, 1.0, 1.0, 1.0, 1.0, 1.0, 1.0, 1.0, 1.0, 1.0, 1.0, 1.0, 1.0, 1.0, 1.0, 1.0, 1.0, 1.0, 1.0, 1.0, 1.0, 1.0, 1.0, 1.0, 1.0, 1.0, 1.0, 1.0, 1.0, 1.0, 1.0, 1.0, 1.0, 1.0, 1.0, 1.0, 1.0, 1.0, 1.0, 1.0, 1.0, 1.0, 1.0, 1.0, 1.0, 1.0, 1.0, 1.0, 1.0, 1.0, 1.0, 1.0, 1.0, 1.0, 1.0, 1.0, 1.0, 1.0, 1.0, 1.0, 1.0, 1.0, 1.0, 1.0, 1.0, 1.0, 1.0, 1.0, 1.0, 1.0, 1.0, 1.0, 1.0, 1.0, 1.0, 1.0, 1.0, 1.0, 1.0, 1.0, 1.0, 1.0, 1.0, 1.0, 1.0, 1.0, 1.0, 1.0, 1.0, 1.0, 1.0, 1.0, 1.0, 1.0, 1.0, 1.0, 1.0, 1.0, 1.0, 1.0, 1.0, 1.0, 1.0, 1.0, 1.0, 1.0, 1.0, 1.0, 1.0, 1.0, 1.0, 1.0, 1.0, 1.0, 1.0, 1.0, 1.0, 1.0, 1.0, 1.0, 1.0, 1.0, 1.0, 1.0, 1.0, 1.0, 1.0, 1.0, 1.0, 1.0, 1.0, 1.0, 1.0, 1.0, 1.0, 1.0, 1.0, 1.0, 1.0, 1.0, 1.0, 1.0, 1.0, 1.0, 1.0, 1.0, 1.0, 1.0, 1.0, 1.0, 1.0, 1.0, 1.0, 1.0, 1.0, 1.0, 1.0, 1.0, 1.0, 1.0, 1.0, 1.0, 1.0, 1.0, 1.0, 1.0, 1.0, 1.0, 1.0, 1.0, 1.0, 1.0, 1.0, 1.0, 1.0, 1.0, 1.0, 1.0, 1.0, 1.0, 1.0, 1.0, 1.0, 1.0, 1.0, 1.0, 1.0, 1.0, 1.0, 1.0, 1.0, 1.0, 1.0, 1.0, 1.0, 1.0, 1.0, 1.0, 1.0, 1.0, 1.0, 1.0, 1.0, 1.0, 1.0, 1.0, 1.0, 1.0, 1.0, 1.0, 1.0, 1.0, 1.0, 1.0, 1.0, 1.0, 1.0, 1.0, 1.0, 1.0, 1.0, 1.0, 1.0, 1.0, 1.0, 1.0, 1.0, 1.0, 1.0, 1.0, 1.0, 1.0, 1.0, 1.0, 1.0, 1.0, 1.0, 1.0, 1.0, 1.0, 1.0, 1.0, 1.0, 1.0, 1.0, 1.0, 1.0, 1.0, 1.0, 1.0, 1.0, 1.0, 1.0, 1.0, 1.0, 1.0, 1.0, 1.0, 1.0, 1.0, 1.0, 1.0, 1.0, 1.0, 1.0, 1.0, 1.0, 1.0, 1.0, 1.0, 1.0, 1.0, 1.0, 1.0, 1.0, 1.0, 1.0, 1.0, 1.0, 1.0, 1.0, 1.0, 1.0, 1.0, 1.0, 1.0, 1.0, 1.0, 1.0, 1.0, 1.0, 1.0, 1.0, 1.0, 1.0, 1.0, 1.0, 1.0, 1.0, 1.0, 1.0, 1.0, 1.0, 1.0, 1.0, 1.0, 1.0, 1.0, 1.0, 1.0, 1.0, 1.0, 1.0, 1.0, 1.0, 1.0, 1.0, 1.0, 1.0, 1.0, 1.0, 1.0, 1.0, 1.0, 1.0, 1.0, 1.0, 1.0, 1.0, 1.0, 1.0, 1.0, 1.0, 1.0, 1.0, 1.0, 1.0, 1.0, 1.0, 1.0, 1.0, 1.0, 1.0, 1.0, 1.0, 1.0, 1.0, 1.0, 1.0, 1.0, 1.0, 1.0, 1.0, 1.0, 1.0, 1.0, 1.0, 1.0, 1.0, 1.0, 1.0, 1.0, 1.0, 1.0, 1.0, 1.0, 1.0, 1.0, 1.0, 1.0, 1.0, 1.0, 1.0, 1.0, 1.0, 1.0, 1.0, 1.0, 1.0, 1.0, 1.0, 1.0, 1.0, 1.0, 1.0, 1.0, 1.0, 1.0, 1.0, 1.0, 1.0, 1.0, 1.0, 1.0, 1.0, 1.0, 1.0, 1.0, 1.0, 1.0, 1.0, 1.0, 1.0, 1.0, 1.0, 1.0, 1.0, 1.0, 1.0, 1.0, 1.0, 1.0, 1.0, 1.0, 1.0, 1.0, 1.0, 1.0, 1.0, 1.0, 1.0, 1.0, 1.0, 1.0, 1.0, 1.0, 1.0, 1.0, 1.0, 1.0, 1.0, 1.0, 1.0, 1.0, 1.0, 1.0, 1.0, 1.0, 1.0, 1.0, 1.0, 1.0, 1.0, 1.0, 1.0, 1.0, 1.0, 1.0, 1.0, 1.0, 1.0, 1.0, 1.0, 1.0, 1.0, 1.0, 1.0, 1.0, 1.0, 1.0, 1.0, 1.0, 1.0, 1.0, 1.0, 1.0, 1.0, 1.0, 1.0, 1.0, 1.0, 1.0, 1.0, 1.0, 1.0, 1.0, 1.0, 1.0, 1.0, 1.0, 1.0, 1.0, 1.0, 1.0, 1.0, 1.0, 1.0, 1.0, 1.0, 1.0, 1.0, 1.0, 1.0, 1.0, 1.0, 1.0, 1.0, 1.0, 1.0, 1.0, 1.0, 1.0, 1.0, 1.0, 1.0, 1.0, 1.0, 1.0, 1.0, 1.0, 1.0, 1.0, 1.0, 1.0, 1.0, 1.0, 1.0, 1.0, 1.0, 1.0, 1.0, 1.0, 1.0, 1.0, 1.0, 1.0, 1.0, 1.0, 1.0, 1.0, 1.0, 1.0, 1.0, 1.0, 1.0, 1.0, 1.0, 1.0, 1.0, 1.0, 1.0, 1.0, 1.0, 1.0, 1.0, 1.0, 1.0, 1.0, 1.0, 1.0, 1.0, 1.0, 1.0, 1.0, 1.0, 1.0, 1.0, 1.0, 1.0, 1.0, 1.0, 1.0, 1.0, 1.0, 1.0, 1.0, 1.0, 1.0, 1.0, 1.0, 1.0, 1.0, 1.0, 1.0, 1.0, 1.0, 1.0, 1.0, 1.0, 1.0, 1.0, 1.0, 1.0, 1.0, 1.0, 1.0, 1.0, 1.0, 1.0, 1.0, 1.0, 1.0, 1.0, 1.0, 1.0, 1.0, 1.0, 1.0, 1.0, 1.0, 1.0, 1.0, 1.0, 1.0, 1.0, 1.0, 1.0, 1.0, 1.0, 1.0, 1.0, 1.0, 1.0, 1.0, 1.0, 1.0, 1.0, 1.0, 1.0, 1.0, 1.0, 1.0, 1.0, 1.0, 1.0, 1.0, 1.0, 1.0, 1.0, 1.0, 1.0, 1.0, 1.0, 1.0, 1.0, 1.0, 1.0, 1.0, 1.0, 1.0, 1.0, 1.0, 1.0, 1.0, 1.0, 1.0, 1.0, 1.0, 1.0, 1.0, 1.0, 1.0, 1.0, 1.0, 1.0, 1.0, 1.0, 1.0, 1.0, 1.0, 1.0, 1.0, 1.0, 1.0, 1.0, 1.0, 1.0, 1.0, 1.0, 1.0, 1.0, 1.0, 1.0, 1.0, 1.0, 1.0, 1.0, 1.0, 1.0, 1.0, 1.0, 1.0, 1.0, 1.0, 1.0, 1.0, 1.0, 1.0, 1.0, 1.0, 1.0, 1.0, 1.0, 1.0, 1.0, 1.0, 1.0, 1.0, 1.0, 1.0, 1.0, 1.0, 1.0, 1.0, 1.0, 1.0, 1.0, 1.0, 1.0, 1.0, 1.0, 1.0, 1.0, 1.0, 1.0, 1.0, 1.0, 1.0, 1.0, 1.0, 1.0, 1.0, 1.0, 1.0, 1.0, 1.0, 1.0, 1.0, 1.0, 1.0, 1.0, 1.0, 1.0, 1.0, 1.0, 1.0, 1.0, 1.0, 1.0, 1.0, 1.0, 1.0, 1.0, 1.0, 1.0, 1.0, 1.0, 1.0, 1.0, 1.0, 1.0, 1.0, 1.0, 1.0, 1.0, 1.0, 1.0, 1.0, 1.0, 1.0, 1.0, 1.0, 1.0, 1.0, 1.0, 1.0, 1.0, 1.0, 1.0, 1.0, 1.0, 1.0, 1.0, 1.0, 1.0, 1.0, 1.0, 1.0, 1.0, 1.0, 1.0, 1.0, 1.0, 1.0, 1.0, 1.0, 1.0, 1.0, 1.0])
me_starfighteruv.materials.append(mat_cube1_auv6)
me_starfighteruv.use_remesh_preserve_volume = False
me_starfighteruv.use_remesh_preserve_attributes = False
me_starfighteruv.use_mirror_vertex_groups = False
me_starfighteruv.update()
me_plane = bpy.data.meshes.new('Plane')
me_plane.from_pydata([(1.0, 1.0, 0.0), (1.0, -1.0, 0.0), (-1.0, -1.0, 0.0), (-1.0, 1.0, 0.0)], [], [(0, 3, 2, 1)])
me_plane.materials.append(mat_material)
me_plane.use_remesh_preserve_volume = False
me_plane.use_remesh_preserve_attributes = False
me_plane.use_mirror_vertex_groups = False
me_plane.update()

# ---- objects
ob_mesh = bpy.data.objects.new('Mesh', me_starfighteruv)
ob_plane = bpy.data.objects.new('Plane', me_plane)

# ---- transforms, parenting, visibility, modifiers, constraints
ob_mesh.location = (-8.797e-18, -3.839, 0.6979)
ob_mesh.rotation_euler = (1.571, 1.367e-16, 1.367e-16)
ob_mesh.lock_rotations_4d = False
ob_mesh.empty_display_type = 'ARROWS'
ob_mesh.color = (0.0, 0.0, 0.0, 1.0)
ob_mesh.lineart.crease_threshold = 0.0
ob_plane.location = (0.0, 0.0, 0.0)
ob_plane.lock_rotations_4d = False
ob_plane.empty_display_type = 'ARROWS'
ob_plane.color = (0.0, 0.0, 0.0, 1.0)
ob_plane.lineart.crease_threshold = 0.0

# ---- collection membership
col_collection_1.objects.link(ob_mesh)
col_collection_1.objects.link(ob_plane)

# ---- scene / render settings (as saved in the file)
scene.frame_start = 1; scene.frame_end = 250; scene.frame_set(1)
scene.render.engine = 'BLENDER_EEVEE_NEXT'
scene.render.image_settings.color_mode = 'RGB'
scene.render.image_settings.compression = 90
scene.render.resolution_x = 1280
scene.render.resolution_y = 960
scene.render.fps = 25
scene.render.dither_intensity = 0.0
scene.render.use_compositing = False
scene.render.use_sequencer = False
scene.render.use_file_extension = False
scene.render.bake_bias = 0.0
scene.render.use_stamp_time = False
scene.render.use_stamp_date = False
scene.render.use_stamp_frame = False
scene.render.use_stamp_camera = False
scene.render.use_stamp_scene = False
scene.render.use_stamp_filename = False
scene.render.use_stamp_render_time = False
scene.render.stamp_font_size = 0
scene.cycles.use_denoising = False
scene.cycles.samples = 10
scene.cycles.sampling_pattern = 'TABULATED_SOBOL'
scene.cycles.light_sampling_threshold = 0.0
scene.cycles.use_adaptive_sampling = False
scene.cycles.use_light_tree = False
scene.cycles.blur_glossy = 0.0
scene.cycles.volume_bounces = 1
scene.cycles.pixel_filter_type = 'GAUSSIAN'
scene.cycles.sample_clamp_indirect = 0.0
scene.view_settings.view_transform = 'Raw'
bpy.context.view_layer.update()

# ---- added for rendering (the .blend has no active camera and no usable light): camera, sun + grey world if the file has none
cam_auto = bpy.data.cameras.new('AutoCamera')
cam_auto.lens = 50.0
cam_auto.sensor_width = 36.0
cam_auto.clip_end = 1000.0
ob_auto_camera = bpy.data.objects.new('AutoCamera', cam_auto)
scene.collection.objects.link(ob_auto_camera)
ob_auto_camera.location = (25.677, -32.0449, 22.3436)
ob_auto_camera.rotation_euler = (1.09748, -7.21219e-08, 0.694738)
scene.camera = ob_auto_camera
light_auto_sun = bpy.data.lights.new('AutoSun', 'SUN')
light_auto_sun.energy = 3.0
light_auto_sun.angle = 0.0523599
ob_auto_sun = bpy.data.objects.new('AutoSun', light_auto_sun)
scene.collection.objects.link(ob_auto_sun)
ob_auto_sun.rotation_euler = (0.872665, 0.174533, 0.523599)
if scene.world is None:
    world_auto = bpy.data.worlds.new('AutoWorld')
    world_auto.color = (0.3, 0.3, 0.3)
    scene.world = world_auto
bpy.context.view_layer.update()
